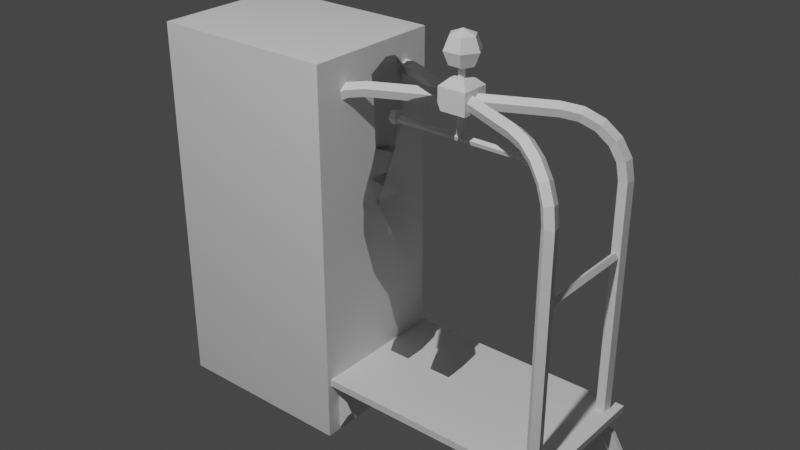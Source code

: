 # Source: SM_Props_01.blend  (saved by Blender 2.83.19; exported with 4.5.12 LTS)
import bpy
from mathutils import Matrix  # noqa: F401  (used for matrix-valued properties, if any)

bpy.ops.wm.read_factory_settings(use_empty=True)
scene = bpy.context.scene
scene.name = 'Scene'

# ---- collections
col_sm_luggagetrolley_01 = bpy.data.collections.new('SM_LuggageTrolley_01'); scene.collection.children.link(col_sm_luggagetrolley_01)

# ---- images (referenced by path relative to the original .blend; pixels are not part of the script)
import os
ASSET_DIR = os.environ.get("B2B_ASSET_DIR", "")  # directory of the original .blend (textures are referenced by path, not embedded)
HERE = os.path.dirname(os.path.abspath(__file__))  # packed textures are extracted next to this script under _unpacked/

def load_image(name, relpath, width, height, colorspace="sRGB"):
    """Load a texture the original file referenced (path relative to the .blend, or extracted next to this script)."""
    p = next((c for c in (os.path.join(HERE, relpath), os.path.join(ASSET_DIR, relpath)) if relpath and os.path.exists(c)), "")
    if p:
        img = bpy.data.images.load(p, check_existing=True)
        img.name = name
    else:  # same state as the original file: an image datablock whose file is absent (Cycles renders it pink)
        img = bpy.data.images.new(name, width, height)
        img.source = "FILE"
        img.filepath = "//" + (relpath or name)
    img.colorspace_settings.name = colorspace
    return img
img_page_63_png = load_image('PAGE_63.png', 'PAGE_63.png', 1024, 1024, 'sRGB')
img_page_58_png = load_image('PAGE_58.png', 'PAGE_58.png', 1024, 1024, 'sRGB')

# ---- materials (node trees are filled in below, after node groups)
mat_page_63_004 = bpy.data.materials.new('page_63.004')
mat_page_63_004.use_transparent_shadow = False
mat_page_63_004.roughness = 0.69
mat_page_58_002 = bpy.data.materials.new('page_58.002')
mat_page_58_002.use_transparent_shadow = False
mat_page_58_002.roughness = 0.69

# ---- material node trees
mat_page_63_004.use_nodes = True; mat_page_63_004.node_tree.nodes.clear()
_N = mat_page_63_004.node_tree.nodes; _L = mat_page_63_004.node_tree.links
n0 = _N.new('ShaderNodeBsdfPrincipled'); n0.name = 'Principled BSDF'; n0.location = (10, 300)
n0.distribution = 'GGX'
n0.subsurface_method = 'BURLEY'
n0.inputs[2].default_value = 0.69
n0.inputs[3].default_value = 1.45
n0.inputs[4].default_value = 0.0
n0.inputs[27].default_value = (0.0, 0.0, 0.0, 1.0)
n0.inputs[28].default_value = 1.0
n1 = _N.new('ShaderNodeOutputMaterial'); n1.name = 'Material Output'; n1.location = (300, 300)
n2 = _N.new('ShaderNodeNormalMap'); n2.name = 'Normal Map'; n2.location = (-300, -300)
n2.label = 'Normal/Map'
n3 = _N.new('ShaderNodeTexImage'); n3.name = 'Image Texture'; n3.location = (-300, 600)
n3.image = img_page_63_png
_L.new(n0.outputs[0], n1.inputs[0])
_L.new(n2.outputs[0], n0.inputs[5])
_L.new(n3.outputs[0], n0.inputs[0])
n1.is_active_output = True
mat_page_58_002.use_nodes = True; mat_page_58_002.node_tree.nodes.clear()
_N = mat_page_58_002.node_tree.nodes; _L = mat_page_58_002.node_tree.links
n0 = _N.new('ShaderNodeBsdfPrincipled'); n0.name = 'Principled BSDF'; n0.location = (10, 300)
n0.distribution = 'GGX'
n0.subsurface_method = 'BURLEY'
n0.inputs[2].default_value = 0.69
n0.inputs[3].default_value = 1.45
n0.inputs[4].default_value = 0.0
n0.inputs[27].default_value = (0.0, 0.0, 0.0, 1.0)
n0.inputs[28].default_value = 1.0
n1 = _N.new('ShaderNodeOutputMaterial'); n1.name = 'Material Output'; n1.location = (300, 300)
n2 = _N.new('ShaderNodeNormalMap'); n2.name = 'Normal Map'; n2.location = (-300, -300)
n2.label = 'Normal/Map'
n3 = _N.new('ShaderNodeTexImage'); n3.name = 'Image Texture'; n3.location = (-300, 600)
n3.image = img_page_58_png
_L.new(n0.outputs[0], n1.inputs[0])
_L.new(n2.outputs[0], n0.inputs[5])
_L.new(n3.outputs[0], n0.inputs[0])
n1.is_active_output = True

# ---- world
world_world = bpy.data.worlds.new('World'); scene.world = world_world
world_world.use_nodes = True; world_world.node_tree.nodes.clear()
_N = world_world.node_tree.nodes; _L = world_world.node_tree.links
n0 = _N.new('ShaderNodeOutputWorld'); n0.name = 'World Output'; n0.location = (300, 300)
n1 = _N.new('ShaderNodeBackground'); n1.name = 'Background'; n1.location = (10, 300)
n1.inputs[0].default_value = (0.05088, 0.05088, 0.05088, 1.0)
_L.new(n1.outputs[0], n0.inputs[0])
n0.is_active_output = True
world_world.color = (0.05088, 0.05088, 0.05088)
world_world.use_sun_shadow = False
world_world.sun_shadow_jitter_overblur = 0.0

# ---- lights
light_light = bpy.data.lights.new('Light', 'POINT')
light_light.transmission_factor = 0.0
light_light.energy = 1000.0
light_light.shadow_soft_size = 0.1
light_light.shadow_maximum_resolution = 0.006
light_light.use_absolute_resolution = True

# ---- meshes
me_mesh = bpy.data.meshes.new('Mesh')
me_mesh.from_pydata([(0.02208, 0.06826, 1.646), (0.02579, -0.01156, 1.6), (0.03866, -0.01547, 1.544), (0.03866, 0.105, 1.58), (0.01938, -0.08273, 1.64), (0.06382, -0.05238, 1.69), (0.05666, -0.02165, 1.609), (0.0256, -0.07191, 1.584), (0.0256, -0.08724, 1.76), (0.04424, 0.04261, 1.62), (0.0753, 0.05801, 1.711), (0.06909, 0.05313, 1.781), (0.06343, -0.04231, 1.76), (0.04974, -0.07847, 1.7), (0.04429, -0.03866, 1.798), (0.03191, -0.0697, 1.687), (0.06767, 0.04477, 1.562), (0.05109, 0.02991, 1.621), (0.1487, -0.08987, 1.104), (0.1434, 0.09879, 1.099), (0.1554, 0.08524, 0.9904), (0.1454, -0.05715, 0.9939), (0.1355, 0.1136, 0.9904), (0.07754, 0.09973, 0.04597), (0.1078, 0.1232, 0.03915), (0.1306, 0.09973, 0.04597), (0.09096, 0.1231, 0.5342), (0.0433, 0.09569, 0.5328), (0.1478, 0.09702, 0.5329), (0.07754, 0.05293, 0.05079), (0.1306, 0.05293, 0.0508), (0.04474, -0.003371, 0.5306), (0.1493, -0.001823, 0.5308), (0.04788, 0.1407, 0.4048), (0.105, 0.1697, 0.4058), (0.164, 0.1407, 0.4106), (0.165, 0.02462, 0.3806), (0.04881, 0.02462, 0.3749), (0.1817, 0.1134, 1.173), (0.2678, 0.06774, 1.191), (0.2271, -0.009294, 1.191), (0.1409, 0.03634, 1.173), (0.2365, -0.02319, 1.441), (0.1085, 0.04457, 1.375), (0.2917, 0.09016, 1.443), (0.1637, 0.1579, 1.377), (0.1641, -0.005344, 1.533), (0.106, 0.04854, 1.514), (0.2199, 0.1097, 1.535), (0.1578, 0.1508, 1.512), (0.03851, 0.1021, 0.5278), (0.09999, 0.1353, 0.5279), (0.1553, 0.1038, 0.528), (0.07768, 0.1305, 0.941), (0.004778, 0.1206, 0.8726), (0.1505, 0.08571, 0.9939), (0.01839, 0.105, 0.7795), (0.09925, 0.1298, 0.7849), (0.1693, 0.105, 0.7903), (0.03851, -0.009412, 0.5267), (0.1553, -0.007632, 0.527), (0.1693, -0.04626, 0.7819), (0.01839, -0.06851, 0.7795), (0.1505, -0.04445, 0.9939), (0.004778, -0.07486, 0.8719), (0.1441, 0.1042, 1.1), (0.1441, -0.08445, 1.1), (0.06321, -0.09073, 1.411), (0.1806, -0.03055, 1.413), (0.1913, 0.1557, 1.397), (0.1675, -0.008986, 1.529), (0.1782, 0.1438, 1.528), (0.1263, -0.1256, 0.7847), (0.1744, -0.0859, 0.9663), (0.1507, -0.05105, 0.9666), (0.2107, -0.009915, 0.9385), (0.1679, -0.09783, 0.7618), (0.2345, -0.04476, 0.9381), (0.1866, -0.004811, 0.9389), (0.229, -0.02858, 0.9413), (0.1948, -0.08082, 0.9668), (0.1524, -0.05705, 0.9644), (0.2216, -0.03328, 1.12), (0.1503, 0.0184, 1.112), (0.2653, 0.02126, 1.084), (0.194, 0.07293, 1.075), (0.2266, -0.01108, 1.199), (0.1409, 0.05109, 1.19), (0.2776, 0.05505, 1.173), (0.1919, 0.1172, 1.163), (0.1018, -0.1084, 0.02991), (0.0645, 0.1345, 0.09884), (0.05164, 0.1408, -0.003525), (0.0954, -0.1143, -0.01521), (0.1661, -0.1085, 0.02991), (0.1726, -0.1143, -0.01521), (0.1417, 0.1345, 0.09884), (0.1545, 0.1408, -0.003525), (-0.02208, 0.06826, 1.646), (-0.02579, -0.01156, 1.6), (-0.03866, -0.01547, 1.544), (-0.03866, 0.105, 1.58), (-0.01938, -0.08273, 1.64), (-0.06382, -0.05238, 1.69), (-0.05666, -0.02165, 1.609), (-0.0256, -0.07191, 1.584), (0.0, -0.0956, 1.684), (-0.0256, -0.08724, 1.76), (-0.04424, 0.04261, 1.62), (0.0, 0.08764, 1.641), (0.0, 0.05019, 1.599), (0.0, -0.0801, 1.582), (0.0, -0.1141, 1.647), (0.0, 0.1108, 1.73), (0.0, 0.06652, 1.799), (0.0, -0.09969, 1.636), (-0.0753, 0.05801, 1.711), (-0.06909, 0.05313, 1.781), (-0.06343, -0.04231, 1.76), (-0.04974, -0.07847, 1.7), (-0.04429, -0.03866, 1.798), (0.0, -0.08711, 1.76), (0.0, -0.0374, 1.802), (0.0, -0.01547, 1.544), (0.0, 0.105, 1.58), (0.0, 0.08669, 1.654), (0.0, -0.02734, 1.588), (-0.03191, -0.0697, 1.687), (-0.06767, 0.04477, 1.562), (-0.05109, 0.02991, 1.621), (0.0, 0.04477, 1.562), (0.0, 0.02968, 1.621), (0.0, -0.106, 1.104), (0.0, 0.1204, 1.104), (0.0, 0.1198, 0.8631), (0.0, -0.08537, 0.8678), (0.0, 0.1144, 0.8624), (-0.1487, -0.08987, 1.104), (-0.1434, 0.09879, 1.099), (-0.1554, 0.08524, 0.9904), (-0.1454, -0.05715, 0.9939), (-0.1355, 0.1136, 0.9904), (-0.07754, 0.09973, 0.04597), (-0.1078, 0.1232, 0.03915), (-0.1306, 0.09973, 0.04597), (-0.09096, 0.1231, 0.5342), (-0.0433, 0.09569, 0.5328), (-0.1478, 0.09702, 0.5329), (-0.07754, 0.05293, 0.05079), (-0.1306, 0.05293, 0.0508), (-0.04474, -0.003371, 0.5306), (-0.1493, -0.001823, 0.5308), (-0.04788, 0.1407, 0.4048), (-0.105, 0.1697, 0.4058), (-0.164, 0.1407, 0.4106), (-0.165, 0.02462, 0.3806), (-0.04881, 0.02462, 0.3749), (-0.1817, 0.1134, 1.173), (-0.2678, 0.06774, 1.191), (-0.2271, -0.009294, 1.191), (-0.1409, 0.03634, 1.173), (-0.2365, -0.02319, 1.441), (-0.1085, 0.04457, 1.375), (-0.2917, 0.09016, 1.443), (-0.1637, 0.1579, 1.377), (-0.1641, -0.005344, 1.533), (-0.106, 0.04854, 1.514), (-0.2199, 0.1097, 1.535), (-0.1578, 0.1508, 1.512), (-0.03851, 0.1021, 0.5278), (-0.09999, 0.1353, 0.5279), (-0.1553, 0.1038, 0.528), (-0.07768, 0.1305, 0.941), (-0.004778, 0.1206, 0.8726), (-0.1505, 0.08571, 0.9939), (-0.01839, 0.105, 0.7795), (-0.09925, 0.1298, 0.7849), (-0.1693, 0.105, 0.7903), (-0.03851, -0.009412, 0.5267), (-0.1553, -0.007632, 0.527), (-0.1693, -0.04626, 0.7819), (-0.01839, -0.06851, 0.7795), (-0.1505, -0.04445, 0.9939), (-0.004778, -0.07486, 0.8719), (0.0, 0.1258, 1.1), (-0.1441, 0.1042, 1.1), (-0.1441, -0.08445, 1.1), (0.0, -0.1006, 1.1), (-0.06321, -0.09073, 1.411), (-0.1806, -0.03055, 1.413), (0.0, 0.1773, 1.451), (0.0, -0.09073, 1.411), (-0.1913, 0.1557, 1.397), (0.0, -0.02052, 1.558), (-0.1675, -0.008986, 1.529), (-0.1782, 0.1438, 1.528), (0.0, 0.08996, 1.594), (-0.1263, -0.1256, 0.7847), (-0.1744, -0.0859, 0.9663), (-0.1507, -0.05105, 0.9666), (-0.2107, -0.009915, 0.9385), (-0.1679, -0.09783, 0.7618), (-0.2345, -0.04476, 0.9381), (-0.1866, -0.004811, 0.9389), (-0.229, -0.02858, 0.9413), (-0.1948, -0.08082, 0.9668), (-0.1524, -0.05705, 0.9644), (-0.2216, -0.03328, 1.12), (-0.1503, 0.0184, 1.112), (-0.2653, 0.02126, 1.084), (-0.194, 0.07293, 1.075), (-0.2266, -0.01108, 1.199), (-0.1409, 0.05109, 1.19), (-0.2776, 0.05505, 1.173), (-0.1919, 0.1172, 1.163), (-0.1018, -0.1084, 0.02991), (-0.0645, 0.1345, 0.09884), (-0.05164, 0.1408, -0.003525), (-0.0954, -0.1143, -0.01521), (-0.1661, -0.1085, 0.02991), (-0.1726, -0.1143, -0.01521), (-0.1417, 0.1345, 0.09884), (-0.1545, 0.1408, -0.003525)], [], [(16, 17, 1, 2), (4, 7, 6, 5), (106, 4, 15), (121, 106, 8), (9, 110, 109), (111, 110, 9, 7), (9, 10, 6), (106, 112, 4), (11, 12, 5, 10), (13, 8, 106), (8, 13, 12), (109, 10, 9), (113, 10, 109), (11, 10, 113), (114, 11, 113), (14, 11, 114), (5, 12, 13), (14, 12, 11), (8, 12, 14), (115, 4, 112), (5, 13, 15), (10, 5, 6), (111, 7, 4, 115), (6, 7, 9), (8, 14, 122, 121), (14, 114, 122), (3, 124, 125, 0), (1, 126, 123, 2), (16, 130, 124, 3), (17, 131, 126, 1), (13, 106, 15), (4, 5, 15), (0, 125, 131, 17), (2, 123, 130, 16), (3, 0, 17, 16), (18, 19, 133, 132), (134, 20, 21, 135), (22, 20, 134, 136), (19, 20, 22), (18, 21, 20, 19), (18, 132, 135, 21), (22, 136, 133, 19), (23, 24, 25), (26, 27, 28), (29, 23, 25, 30), (28, 27, 31, 32), (24, 23, 33, 34), (25, 24, 34, 35), (27, 26, 34, 33), (26, 28, 35, 34), (30, 25, 35, 36), (23, 29, 37, 33), (29, 30, 36, 37), (36, 35, 28, 32), (33, 37, 31, 27), (37, 36, 32, 31), (38, 39, 40, 41), (41, 40, 42, 43), (40, 39, 44, 42), (39, 38, 45, 44), (38, 41, 43, 45), (43, 42, 46, 47), (42, 44, 48, 46), (44, 45, 49, 48), (45, 43, 47, 49), (46, 48, 49, 47), (50, 51, 52), (53, 54, 55), (51, 50, 56, 57), (52, 51, 57, 58), (53, 57, 56, 54), (53, 55, 58, 57), (59, 50, 52, 60), (60, 52, 58, 61), (50, 59, 62, 56), (59, 60, 61, 62), (61, 58, 55, 63), (56, 62, 64, 54), (62, 61, 63, 64), (55, 54, 64, 63), (184, 65, 66, 187), (67, 66, 68), (187, 66, 67), (65, 184, 190), (187, 67, 191), (69, 65, 190), (66, 65, 69), (66, 69, 68), (193, 67, 70), (68, 70, 67), (69, 190, 71), (193, 70, 71, 196), (193, 191, 67), (196, 71, 190), (68, 69, 70), (71, 70, 69), (72, 73, 74), (72, 74, 75, 76), (74, 73, 77, 75), (73, 72, 76, 77), (75, 77, 76), (78, 79, 80, 81), (81, 80, 82, 83), (80, 79, 84, 82), (79, 78, 85, 84), (78, 81, 83, 85), (83, 82, 86, 87), (82, 84, 88, 86), (84, 85, 89, 88), (85, 83, 87, 89), (86, 88, 89, 87), (90, 91, 92, 93), (94, 90, 93, 95), (96, 91, 90, 94), (97, 92, 91, 96), (95, 93, 92, 97), (97, 96, 94, 95), (128, 100, 99, 129), (102, 103, 104, 105), (106, 127, 102), (121, 107, 106), (108, 109, 110), (111, 105, 108, 110), (108, 104, 116), (106, 102, 112), (117, 116, 103, 118), (119, 106, 107), (107, 118, 119), (109, 108, 116), (113, 109, 116), (117, 113, 116), (114, 113, 117), (120, 114, 117), (103, 119, 118), (120, 117, 118), (107, 120, 118), (115, 112, 102), (103, 127, 119), (116, 104, 103), (111, 115, 102, 105), (104, 108, 105), (107, 121, 122, 120), (120, 122, 114), (101, 98, 125, 124), (99, 100, 123, 126), (128, 101, 124, 130), (129, 99, 126, 131), (119, 127, 106), (102, 127, 103), (98, 129, 131, 125), (100, 128, 130, 123), (101, 128, 129, 98), (137, 132, 133, 138), (134, 135, 140, 139), (141, 136, 134, 139), (138, 141, 139), (137, 138, 139, 140), (137, 140, 135, 132), (141, 138, 133, 136), (142, 144, 143), (145, 147, 146), (148, 149, 144, 142), (147, 151, 150, 146), (143, 153, 152, 142), (144, 154, 153, 143), (146, 152, 153, 145), (145, 153, 154, 147), (149, 155, 154, 144), (142, 152, 156, 148), (148, 156, 155, 149), (155, 151, 147, 154), (152, 146, 150, 156), (156, 150, 151, 155), (157, 160, 159, 158), (160, 162, 161, 159), (159, 161, 163, 158), (158, 163, 164, 157), (157, 164, 162, 160), (162, 166, 165, 161), (161, 165, 167, 163), (163, 167, 168, 164), (164, 168, 166, 162), (165, 166, 168, 167), (169, 171, 170), (172, 174, 173), (170, 176, 175, 169), (171, 177, 176, 170), (172, 173, 175, 176), (172, 176, 177, 174), (178, 179, 171, 169), (179, 180, 177, 171), (169, 175, 181, 178), (178, 181, 180, 179), (180, 182, 174, 177), (175, 173, 183, 181), (181, 183, 182, 180), (174, 182, 183, 173), (184, 187, 186, 185), (188, 189, 186), (187, 188, 186), (185, 190, 184), (187, 191, 188), (192, 190, 185), (186, 192, 185), (186, 189, 192), (193, 194, 188), (189, 188, 194), (192, 195, 190), (193, 196, 195, 194), (193, 188, 191), (196, 190, 195), (189, 194, 192), (195, 192, 194), (197, 199, 198), (197, 201, 200, 199), (199, 200, 202, 198), (198, 202, 201, 197), (200, 201, 202), (203, 206, 205, 204), (206, 208, 207, 205), (205, 207, 209, 204), (204, 209, 210, 203), (203, 210, 208, 206), (208, 212, 211, 207), (207, 211, 213, 209), (209, 213, 214, 210), (210, 214, 212, 208), (211, 212, 214, 213), (215, 218, 217, 216), (219, 220, 218, 215), (221, 219, 215, 216), (222, 221, 216, 217), (220, 222, 217, 218), (222, 220, 219, 221)])
me_mesh.polygons.foreach_set('use_smooth', [True] * 234)
me_mesh.polygons.foreach_set('material_index', [0, 1, 1, 1, 1, 1, 1, 1, 1, 1, 1, 1, 1, 1, 1, 1, 1, 1, 1, 1, 1, 1, 1, 1, 1, 1, 0, 0, 0, 0, 1, 1, 0, 0, 0, 0, 0, 0, 0, 0, 0, 0, 0, 0, 0, 0, 0, 0, 0, 0, 0, 0, 0, 0, 0, 0, 0, 0, 0, 0, 0, 0, 0, 0, 0, 0, 0, 0, 0, 0, 0, 0, 0, 0, 0, 0, 0, 0, 0, 0, 0, 0, 0, 0, 0, 0, 0, 0, 0, 0, 0, 0, 0, 0, 0, 0, 1, 1, 1, 1, 1, 0, 0, 0, 0, 0, 0, 0, 0, 0, 0, 0, 0, 0, 0, 0, 0, 0, 1, 1, 1, 1, 1, 1, 1, 1, 1, 1, 1, 1, 1, 1, 1, 1, 1, 1, 1, 1, 1, 1, 1, 1, 1, 0, 0, 0, 0, 1, 1, 0, 0, 0, 0, 0, 0, 0, 0, 0, 0, 0, 0, 0, 0, 0, 0, 0, 0, 0, 0, 0, 0, 0, 0, 0, 0, 0, 0, 0, 0, 0, 0, 0, 0, 0, 0, 0, 0, 0, 0, 0, 0, 0, 0, 0, 0, 0, 0, 0, 0, 0, 0, 0, 0, 0, 0, 0, 0, 0, 0, 0, 0, 0, 0, 1, 1, 1, 1, 1, 0, 0, 0, 0, 0, 0, 0, 0, 0, 0, 0, 0, 0, 0, 0, 0])
_uv = me_mesh.uv_layers.new(name='UVMap')
_uv.uv.foreach_set('vector', [0.9609, 0.9609, 0.9883, 0.9902, 0.9824, 0.998, 0.9551, 0.9785, 0.9801, 0.5897, 0.9597, 0.5048, 0.9106, 0.5393, 0.9292, 0.6345, 0.9997, 0.6293, 0.9801, 0.5897, 0.9645, 0.6319, 0.9992, 0.6968, 0.9997, 0.6293, 0.9841, 0.6962, 0.8132, 0.525, 0.753, 0.5023, 0.7541, 0.5764, 0.9992, 0.501, 0.753, 0.5023, 0.8132, 0.525, 0.9597, 0.5048, 0.8132, 0.525, 0.7986, 0.6294, 0.9106, 0.5393, 0.9997, 0.6293, 0.9998, 0.6021, 0.9801, 0.5897, 0.8177, 0.7181, 0.9408, 0.6961, 0.9292, 0.6345, 0.7986, 0.6294, 0.9571, 0.6437, 0.9841, 0.6962, 0.9997, 0.6293, 0.9841, 0.6962, 0.9571, 0.6437, 0.9408, 0.6961, 0.7541, 0.5764, 0.7986, 0.6294, 0.8132, 0.525, 0.7572, 0.6733, 0.7986, 0.6294, 0.7541, 0.5764, 0.8177, 0.7181, 0.7986, 0.6294, 0.7572, 0.6733, 0.7552, 0.7393, 0.8177, 0.7181, 0.7572, 0.6733, 0.9092, 0.7252, 0.8788, 0.749, 0.9992, 0.7478, 0.9292, 0.6345, 0.9408, 0.6961, 0.9571, 0.6437, 0.9092, 0.7252, 0.9408, 0.6961, 0.8177, 0.7181, 0.9841, 0.6962, 0.9408, 0.6961, 0.9092, 0.7252, 0.9998, 0.5885, 0.9801, 0.5897, 0.9998, 0.6021, 0.9292, 0.6345, 0.9571, 0.6437, 0.9645, 0.6319, 0.7986, 0.6294, 0.9292, 0.6345, 0.9106, 0.5393, 0.9992, 0.501, 0.9597, 0.5048, 0.9801, 0.5897, 0.9998, 0.5885, 0.9106, 0.5393, 0.9597, 0.5048, 0.8132, 0.525, 0.9841, 0.6962, 0.9092, 0.7252, 0.9992, 0.7265, 0.9992, 0.6968, 0.9092, 0.7252, 0.9992, 0.7478, 0.9992, 0.7265, 0.9434, 0.9668, 0.9551, 0.9531, 0.9922, 0.9902, 0.9863, 0.998, 0.998, 0.998, 0.9863, 0.998, 0.9883, 0.9805, 0.998, 0.9785, 0.998, 0.9902, 0.9863, 0.9902, 0.9863, 0.998, 0.998, 0.998, 0.998, 0.9902, 0.9863, 0.9902, 0.9863, 0.9824, 0.998, 0.9824, 0.9571, 0.6437, 0.9997, 0.6293, 0.9645, 0.6319, 0.9801, 0.5897, 0.9292, 0.6345, 0.9645, 0.6319, 0.998, 0.998, 0.9863, 0.998, 0.9863, 0.9902, 0.998, 0.9902, 0.998, 0.9824, 0.9863, 0.9824, 0.9863, 0.9902, 0.998, 0.9902, 0.9668, 0.9434, 0.9941, 0.9824, 0.9883, 0.9902, 0.9609, 0.9609, 0.752, 0.8691, 0.752, 0.752, 0.8535, 0.752, 0.8652, 0.9238, 0.8652, 0.8652, 0.752, 0.8809, 0.752, 0.752, 0.8652, 0.7559, 0.752, 0.752, 0.752, 0.8809, 0.8652, 0.8652, 0.8496, 0.752, 0.8848, 0.8926, 0.8809, 0.752, 0.8223, 0.8145, 0.752, 0.8887, 0.752, 0.752, 0.8809, 0.752, 0.8848, 0.8926, 0.752, 0.8848, 0.8691, 0.8848, 0.8652, 0.752, 0.752, 0.752, 0.752, 0.752, 0.8652, 0.752, 0.8691, 0.8848, 0.752, 0.8887, 0.8848, 0.8926, 0.8223, 0.8613, 0.752, 0.8926, 0.8223, 0.8613, 0.8848, 0.8926, 0.752, 0.8926, 0.8848, 0.752, 0.8848, 0.8926, 0.752, 0.8926, 0.752, 0.752, 0.752, 0.8926, 0.8848, 0.8926, 0.8848, 0.752, 0.752, 0.752, 0.8145, 0.752, 0.8848, 0.752, 0.8848, 0.8965, 0.8145, 0.8965, 0.752, 0.752, 0.8145, 0.752, 0.8145, 0.8965, 0.752, 0.8965, 0.8848, 0.752, 0.8145, 0.752, 0.8145, 0.8965, 0.8848, 0.8965, 0.8145, 0.752, 0.752, 0.752, 0.752, 0.8965, 0.8145, 0.8965, 0.8535, 0.752, 0.752, 0.752, 0.752, 0.8965, 0.8535, 0.8965, 0.752, 0.752, 0.8535, 0.752, 0.8535, 0.8965, 0.752, 0.8965, 0.752, 0.752, 0.8691, 0.752, 0.8691, 0.8926, 0.752, 0.8926, 0.8535, 0.8965, 0.752, 0.8965, 0.752, 0.752, 0.8535, 0.752, 0.752, 0.8965, 0.8535, 0.8965, 0.8535, 0.752, 0.752, 0.752, 0.752, 0.8926, 0.8691, 0.8926, 0.8691, 0.752, 0.752, 0.752, 0.752, 0.877, 0.752, 0.752, 0.8848, 0.752, 0.8809, 0.877, 0.8652, 0.752, 0.752, 0.752, 0.752, 0.8691, 0.8652, 0.8691, 0.873, 0.752, 0.752, 0.752, 0.752, 0.8691, 0.873, 0.8691, 0.752, 0.752, 0.8652, 0.752, 0.8652, 0.8691, 0.752, 0.8691, 0.752, 0.752, 0.873, 0.752, 0.873, 0.8691, 0.752, 0.8691, 0.8652, 0.8691, 0.752, 0.8691, 0.752, 0.752, 0.8652, 0.752, 0.873, 0.8691, 0.752, 0.8691, 0.752, 0.752, 0.873, 0.752, 0.752, 0.8691, 0.8652, 0.8691, 0.8652, 0.752, 0.752, 0.752, 0.752, 0.8691, 0.873, 0.8691, 0.873, 0.752, 0.752, 0.752, 0.8848, 0.752, 0.752, 0.752, 0.752, 0.877, 0.8809, 0.877, 0.8809, 0.8809, 0.8145, 0.8496, 0.752, 0.8809, 0.8145, 0.8496, 0.8809, 0.8809, 0.752, 0.8809, 0.8262, 0.752, 0.8926, 0.752, 0.8926, 0.8887, 0.8262, 0.8887, 0.752, 0.752, 0.8262, 0.752, 0.8262, 0.8887, 0.752, 0.8887, 0.8262, 0.752, 0.8262, 0.8887, 0.8926, 0.8887, 0.8926, 0.752, 0.8262, 0.752, 0.752, 0.752, 0.752, 0.8887, 0.8262, 0.8887, 0.8809, 0.752, 0.8809, 0.8809, 0.752, 0.8809, 0.752, 0.752, 0.752, 0.752, 0.8691, 0.752, 0.8691, 0.8887, 0.752, 0.8887, 0.8691, 0.752, 0.752, 0.752, 0.752, 0.8887, 0.8691, 0.8887, 0.752, 0.752, 0.877, 0.752, 0.877, 0.8848, 0.752, 0.8848, 0.752, 0.8887, 0.8691, 0.8887, 0.8691, 0.752, 0.752, 0.752, 0.8691, 0.8887, 0.752, 0.8887, 0.752, 0.752, 0.8691, 0.752, 0.752, 0.8848, 0.877, 0.8848, 0.877, 0.752, 0.752, 0.752, 0.752, 0.8809, 0.8809, 0.8809, 0.8809, 0.752, 0.752, 0.752, 0.8418, 0.752, 0.752, 0.752, 0.752, 0.8848, 0.8457, 0.8848, 0.9512, 0.9395, 0.9004, 0.7637, 0.877, 0.9434, 0.998, 0.7637, 0.9004, 0.7637, 0.9512, 0.9395, 0.834, 0.752, 0.752, 0.752, 0.752, 0.9199, 0.998, 0.7637, 0.9512, 0.9395, 0.998, 0.9434, 0.8457, 0.916, 0.834, 0.752, 0.752, 0.9199, 0.8613, 0.752, 0.752, 0.752, 0.752, 0.9043, 0.8613, 0.752, 0.752, 0.9043, 0.877, 0.8965, 0.998, 0.998, 0.9512, 0.9395, 0.8301, 0.998, 0.877, 0.9434, 0.8301, 0.998, 0.9512, 0.9395, 0.8457, 0.916, 0.752, 0.9199, 0.8535, 0.9824, 0.998, 0.9668, 0.9473, 0.9355, 0.9395, 0.9316, 0.9551, 0.9824, 0.998, 0.998, 0.998, 0.9434, 0.9512, 0.9395, 0.752, 0.998, 0.8535, 0.9824, 0.752, 0.9199, 0.877, 0.8965, 0.752, 0.9043, 0.873, 0.8418, 0.752, 0.8418, 0.873, 0.8418, 0.752, 0.9043, 0.8535, 0.502, 0.8457, 0.5488, 0.7598, 0.502, 0.8535, 0.502, 0.7598, 0.502, 0.7676, 0.5293, 0.8613, 0.541, 0.7598, 0.502, 0.8457, 0.5488, 0.8145, 0.5176, 0.7676, 0.5293, 0.8457, 0.5488, 0.8535, 0.502, 0.8613, 0.541, 0.8145, 0.5176, 0.7676, 0.5293, 0.8145, 0.5176, 0.8613, 0.541, 0.8887, 0.752, 0.8848, 0.8848, 0.752, 0.8848, 0.752, 0.752, 0.752, 0.752, 0.8691, 0.752, 0.873, 0.8574, 0.752, 0.8574, 0.752, 0.752, 0.873, 0.752, 0.873, 0.8535, 0.752, 0.8574, 0.8691, 0.752, 0.752, 0.752, 0.752, 0.8574, 0.873, 0.8574, 0.873, 0.752, 0.752, 0.752, 0.752, 0.8574, 0.873, 0.8535, 0.752, 0.8574, 0.873, 0.8574, 0.8691, 0.752, 0.752, 0.752, 0.752, 0.8574, 0.873, 0.8535, 0.873, 0.752, 0.752, 0.752, 0.873, 0.8574, 0.752, 0.8574, 0.752, 0.752, 0.8691, 0.752, 0.873, 0.8535, 0.752, 0.8574, 0.752, 0.752, 0.873, 0.752, 0.752, 0.8848, 0.8848, 0.8887, 0.8887, 0.752, 0.752, 0.752, 0.8965, 0.8496, 0.752, 0.8535, 0.752, 0.752, 0.8926, 0.752, 0.9043, 0.9941, 0.9277, 0.9512, 0.8301, 0.8926, 0.8066, 0.9629, 0.8105, 0.9629, 0.8262, 0.8887, 0.9277, 0.9512, 0.9043, 0.9941, 0.752, 0.8301, 0.8223, 0.834, 0.8066, 0.752, 0.752, 0.752, 0.752, 0.752, 0.8066, 0.752, 0.8223, 0.834, 0.752, 0.8301, 0.752, 0.752, 0.752, 0.8535, 0.8965, 0.8496, 0.8926, 0.752, 0.9609, 0.9609, 0.9551, 0.9785, 0.9824, 0.998, 0.9883, 0.9902, 0.9801, 0.5897, 0.9292, 0.6345, 0.9106, 0.5393, 0.9597, 0.5048, 0.9997, 0.6293, 0.9645, 0.6319, 0.9801, 0.5897, 0.9992, 0.6968, 0.9841, 0.6962, 0.9997, 0.6293, 0.8132, 0.525, 0.7541, 0.5764, 0.753, 0.5023, 0.9992, 0.501, 0.9597, 0.5048, 0.8132, 0.525, 0.753, 0.5023, 0.8132, 0.525, 0.9106, 0.5393, 0.7986, 0.6294, 0.9997, 0.6293, 0.9801, 0.5897, 0.9998, 0.6021, 0.8177, 0.7181, 0.7986, 0.6294, 0.9292, 0.6345, 0.9408, 0.6961, 0.9571, 0.6437, 0.9997, 0.6293, 0.9841, 0.6962, 0.9841, 0.6962, 0.9408, 0.6961, 0.9571, 0.6437, 0.7541, 0.5764, 0.8132, 0.525, 0.7986, 0.6294, 0.7572, 0.6733, 0.7541, 0.5764, 0.7986, 0.6294, 0.8177, 0.7181, 0.7572, 0.6733, 0.7986, 0.6294, 0.7552, 0.7393, 0.7572, 0.6733, 0.8177, 0.7181, 0.9092, 0.7252, 0.9992, 0.7478, 0.8788, 0.749, 0.9292, 0.6345, 0.9571, 0.6437, 0.9408, 0.6961, 0.9092, 0.7252, 0.8177, 0.7181, 0.9408, 0.6961, 0.9841, 0.6962, 0.9092, 0.7252, 0.9408, 0.6961, 0.9998, 0.5885, 0.9998, 0.6021, 0.9801, 0.5897, 0.9292, 0.6345, 0.9645, 0.6319, 0.9571, 0.6437, 0.7986, 0.6294, 0.9106, 0.5393, 0.9292, 0.6345, 0.9992, 0.501, 0.9998, 0.5885, 0.9801, 0.5897, 0.9597, 0.5048, 0.9106, 0.5393, 0.8132, 0.525, 0.9597, 0.5048, 0.9841, 0.6962, 0.9992, 0.6968, 0.9992, 0.7265, 0.9092, 0.7252, 0.9092, 0.7252, 0.9992, 0.7265, 0.9992, 0.7478, 0.9434, 0.9668, 0.9863, 0.998, 0.9922, 0.9902, 0.9551, 0.9531, 0.998, 0.998, 0.998, 0.9785, 0.9883, 0.9805, 0.9863, 0.998, 0.998, 0.9902, 0.998, 0.998, 0.9863, 0.998, 0.9863, 0.9902, 0.998, 0.9902, 0.998, 0.9824, 0.9863, 0.9824, 0.9863, 0.9902, 0.9571, 0.6437, 0.9645, 0.6319, 0.9997, 0.6293, 0.9801, 0.5897, 0.9645, 0.6319, 0.9292, 0.6345, 0.998, 0.998, 0.998, 0.9902, 0.9863, 0.9902, 0.9863, 0.998, 0.998, 0.9824, 0.998, 0.9902, 0.9863, 0.9902, 0.9863, 0.9824, 0.9668, 0.9434, 0.9609, 0.9609, 0.9883, 0.9902, 0.9941, 0.9824, 0.752, 0.8691, 0.8652, 0.9238, 0.8535, 0.752, 0.752, 0.752, 0.8652, 0.8652, 0.8652, 0.7559, 0.752, 0.752, 0.752, 0.8809, 0.752, 0.752, 0.8496, 0.752, 0.8652, 0.8652, 0.752, 0.8809, 0.8848, 0.8926, 0.8223, 0.8145, 0.8809, 0.752, 0.752, 0.8887, 0.8848, 0.8926, 0.8809, 0.752, 0.752, 0.752, 0.752, 0.8848, 0.752, 0.752, 0.8652, 0.752, 0.8691, 0.8848, 0.752, 0.752, 0.752, 0.8887, 0.8691, 0.8848, 0.8652, 0.752, 0.8848, 0.8926, 0.752, 0.8926, 0.8223, 0.8613, 0.8223, 0.8613, 0.752, 0.8926, 0.8848, 0.8926, 0.8848, 0.752, 0.752, 0.752, 0.752, 0.8926, 0.8848, 0.8926, 0.752, 0.8926, 0.752, 0.752, 0.8848, 0.752, 0.8848, 0.8926, 0.8145, 0.752, 0.8145, 0.8965, 0.8848, 0.8965, 0.8848, 0.752, 0.752, 0.752, 0.752, 0.8965, 0.8145, 0.8965, 0.8145, 0.752, 0.8848, 0.752, 0.8848, 0.8965, 0.8145, 0.8965, 0.8145, 0.752, 0.8145, 0.752, 0.8145, 0.8965, 0.752, 0.8965, 0.752, 0.752, 0.8535, 0.752, 0.8535, 0.8965, 0.752, 0.8965, 0.752, 0.752, 0.752, 0.752, 0.752, 0.8965, 0.8535, 0.8965, 0.8535, 0.752, 0.752, 0.752, 0.752, 0.8926, 0.8691, 0.8926, 0.8691, 0.752, 0.8535, 0.8965, 0.8535, 0.752, 0.752, 0.752, 0.752, 0.8965, 0.752, 0.8965, 0.752, 0.752, 0.8535, 0.752, 0.8535, 0.8965, 0.752, 0.8926, 0.752, 0.752, 0.8691, 0.752, 0.8691, 0.8926, 0.752, 0.877, 0.8809, 0.877, 0.8848, 0.752, 0.752, 0.752, 0.8652, 0.752, 0.8652, 0.8691, 0.752, 0.8691, 0.752, 0.752, 0.873, 0.752, 0.873, 0.8691, 0.752, 0.8691, 0.752, 0.752, 0.752, 0.752, 0.752, 0.8691, 0.8652, 0.8691, 0.8652, 0.752, 0.752, 0.752, 0.752, 0.8691, 0.873, 0.8691, 0.873, 0.752, 0.8652, 0.8691, 0.8652, 0.752, 0.752, 0.752, 0.752, 0.8691, 0.873, 0.8691, 0.873, 0.752, 0.752, 0.752, 0.752, 0.8691, 0.752, 0.8691, 0.752, 0.752, 0.8652, 0.752, 0.8652, 0.8691, 0.752, 0.8691, 0.752, 0.752, 0.873, 0.752, 0.873, 0.8691, 0.8848, 0.752, 0.8809, 0.877, 0.752, 0.877, 0.752, 0.752, 0.8809, 0.8809, 0.752, 0.8809, 0.8145, 0.8496, 0.8145, 0.8496, 0.752, 0.8809, 0.8809, 0.8809, 0.8262, 0.752, 0.8262, 0.8887, 0.8926, 0.8887, 0.8926, 0.752, 0.752, 0.752, 0.752, 0.8887, 0.8262, 0.8887, 0.8262, 0.752, 0.8262, 0.752, 0.8926, 0.752, 0.8926, 0.8887, 0.8262, 0.8887, 0.8262, 0.752, 0.8262, 0.8887, 0.752, 0.8887, 0.752, 0.752, 0.8809, 0.752, 0.752, 0.752, 0.752, 0.8809, 0.8809, 0.8809, 0.752, 0.752, 0.752, 0.8887, 0.8691, 0.8887, 0.8691, 0.752, 0.8691, 0.752, 0.8691, 0.8887, 0.752, 0.8887, 0.752, 0.752, 0.752, 0.752, 0.752, 0.8848, 0.877, 0.8848, 0.877, 0.752, 0.752, 0.8887, 0.752, 0.752, 0.8691, 0.752, 0.8691, 0.8887, 0.8691, 0.8887, 0.8691, 0.752, 0.752, 0.752, 0.752, 0.8887, 0.752, 0.8848, 0.752, 0.752, 0.877, 0.752, 0.877, 0.8848, 0.752, 0.8809, 0.752, 0.752, 0.8809, 0.752, 0.8809, 0.8809, 0.8418, 0.752, 0.8457, 0.8848, 0.752, 0.8848, 0.752, 0.752, 0.9512, 0.9395, 0.877, 0.9434, 0.9004, 0.7637, 0.998, 0.7637, 0.9512, 0.9395, 0.9004, 0.7637, 0.834, 0.752, 0.752, 0.9199, 0.752, 0.752, 0.998, 0.7637, 0.998, 0.9434, 0.9512, 0.9395, 0.8457, 0.916, 0.752, 0.9199, 0.834, 0.752, 0.8613, 0.752, 0.752, 0.9043, 0.752, 0.752, 0.8613, 0.752, 0.877, 0.8965, 0.752, 0.9043, 0.998, 0.998, 0.8301, 0.998, 0.9512, 0.9395, 0.877, 0.9434, 0.9512, 0.9395, 0.8301, 0.998, 0.8457, 0.916, 0.8535, 0.9824, 0.752, 0.9199, 0.998, 0.9668, 0.9551, 0.9824, 0.9395, 0.9316, 0.9473, 0.9355, 0.998, 0.998, 0.9512, 0.9395, 0.998, 0.9434, 0.752, 0.998, 0.752, 0.9199, 0.8535, 0.9824, 0.877, 0.8965, 0.873, 0.8418, 0.752, 0.9043, 0.752, 0.8418, 0.752, 0.9043, 0.873, 0.8418, 0.8535, 0.502, 0.7598, 0.502, 0.8457, 0.5488, 0.8535, 0.502, 0.8613, 0.541, 0.7676, 0.5293, 0.7598, 0.502, 0.7598, 0.502, 0.7676, 0.5293, 0.8145, 0.5176, 0.8457, 0.5488, 0.8457, 0.5488, 0.8145, 0.5176, 0.8613, 0.541, 0.8535, 0.502, 0.7676, 0.5293, 0.8613, 0.541, 0.8145, 0.5176, 0.8887, 0.752, 0.752, 0.752, 0.752, 0.8848, 0.8848, 0.8848, 0.752, 0.752, 0.752, 0.8574, 0.873, 0.8574, 0.8691, 0.752, 0.752, 0.752, 0.752, 0.8574, 0.873, 0.8535, 0.873, 0.752, 0.8691, 0.752, 0.873, 0.8574, 0.752, 0.8574, 0.752, 0.752, 0.873, 0.752, 0.873, 0.8535, 0.752, 0.8574, 0.752, 0.752, 0.752, 0.8574, 0.752, 0.752, 0.8691, 0.752, 0.873, 0.8574, 0.752, 0.8574, 0.752, 0.752, 0.873, 0.752, 0.873, 0.8535, 0.873, 0.8574, 0.8691, 0.752, 0.752, 0.752, 0.752, 0.8574, 0.873, 0.8535, 0.873, 0.752, 0.752, 0.752, 0.752, 0.8574, 0.752, 0.8848, 0.752, 0.752, 0.8887, 0.752, 0.8848, 0.8887, 0.8965, 0.8496, 0.8926, 0.752, 0.752, 0.752, 0.752, 0.8535, 0.9043, 0.9941, 0.8066, 0.9629, 0.8301, 0.8926, 0.9277, 0.9512, 0.8105, 0.9629, 0.9043, 0.9941, 0.9277, 0.9512, 0.8262, 0.8887, 0.752, 0.8301, 0.752, 0.752, 0.8066, 0.752, 0.8223, 0.834, 0.752, 0.752, 0.752, 0.8301, 0.8223, 0.834, 0.8066, 0.752, 0.752, 0.752, 0.8926, 0.752, 0.8965, 0.8496, 0.752, 0.8535])
me_mesh.materials.append(mat_page_63_004)
me_mesh.materials.append(mat_page_58_002)
me_mesh.use_remesh_fix_poles = True
me_mesh.use_remesh_preserve_attributes = False
me_mesh.use_mirror_vertex_groups = False
me_mesh.update()
me_mesh.normals_split_custom_set([tuple(v) for v in zip(*[iter([0.8636, 0.1299, -0.4871, 0.6943, -0.2701, 0.6671, 0.3862, -0.7453, 0.5435, 0.5446, -0.5275, -0.6521, 0.7028, -0.7029, -0.1096, 0.6297, -0.3824, -0.6762, 0.8118, -0.06848, -0.58, 0.9035, -0.4123, -0.1165, -1.12e-08, -0.9998, -0.01903, 0.7028, -0.7029, -0.1096, 0.5296, -0.7449, -0.4057, 2.537e-07, -0.8788, 0.4773, -1.12e-08, -0.9998, -0.01903, 0.3338, -0.8468, 0.4143, 0.6379, 0.453, -0.6228, -4.748e-08, 0.4746, -0.8802, 0.0, 0.8966, -0.4427, -7.167e-08, -0.5992, -0.8006, -4.748e-08, 0.4746, -0.8802, 0.6379, 0.453, -0.6228, 0.6297, -0.3824, -0.6762, 0.6379, 0.453, -0.6228, 0.8925, 0.4422, -0.08929, 0.8118, -0.06848, -0.58, -1.12e-08, -0.9998, -0.01903, 0.0, -0.9924, -0.1227, 0.7028, -0.7029, -0.1096, 0.7508, 0.3742, 0.5443, 0.8992, -0.3516, 0.2603, 0.9035, -0.4123, -0.1165, 0.8925, 0.4422, -0.08929, 0.6297, -0.7175, -0.2978, 0.3338, -0.8468, 0.4143, -1.12e-08, -0.9998, -0.01903, 0.3338, -0.8468, 0.4143, 0.6297, -0.7175, -0.2978, 0.8992, -0.3516, 0.2603, 0.0, 0.8966, -0.4427, 0.8925, 0.4422, -0.08929, 0.6379, 0.453, -0.6228, 6.701e-09, 0.9951, 0.09867, 0.8925, 0.4422, -0.08929, 0.0, 0.8966, -0.4427, 0.7508, 0.3742, 0.5443, 0.8925, 0.4422, -0.08929, 6.701e-09, 0.9951, 0.09867, 0.0, 0.5216, 0.8532, 0.7508, 0.3742, 0.5443, 6.701e-09, 0.9951, 0.09867, 0.4773, -0.3339, 0.8128, 0.7508, 0.3742, 0.5443, 0.0, 0.5216, 0.8532, 0.9035, -0.4123, -0.1165, 0.8992, -0.3516, 0.2603, 0.6297, -0.7175, -0.2978, 0.4773, -0.3339, 0.8128, 0.8992, -0.3516, 0.2603, 0.7508, 0.3742, 0.5443, 0.3338, -0.8468, 0.4143, 0.8992, -0.3516, 0.2603, 0.4773, -0.3339, 0.8128, 0.0, -0.8223, -0.5691, 0.7028, -0.7029, -0.1096, 0.0, -0.9924, -0.1227, 0.9035, -0.4123, -0.1165, 0.6297, -0.7175, -0.2978, 0.5296, -0.7449, -0.4057, 0.8925, 0.4422, -0.08929, 0.9035, -0.4123, -0.1165, 0.8118, -0.06848, -0.58, -7.167e-08, -0.5992, -0.8006, 0.6297, -0.3824, -0.6762, 0.7028, -0.7029, -0.1096, 0.0, -0.8223, -0.5691, 0.8118, -0.06848, -0.58, 0.6297, -0.3824, -0.6762, 0.6379, 0.453, -0.6228, 0.3338, -0.8468, 0.4143, 0.4773, -0.3339, 0.8128, 2.414e-07, -0.3131, 0.9497, 2.537e-07, -0.8788, 0.4773, 0.4773, -0.3339, 0.8128, 0.0, 0.5216, 0.8532, 2.414e-07, -0.3131, 0.9497, 0.5727, 0.7667, -0.2901, 0.0, 0.8952, -0.4457, -3.789e-08, 0.5477, 0.8367, 0.4081, 0.1091, 0.9064, 0.3862, -0.7453, 0.5435, -3.707e-07, -0.9471, 0.3211, 4.025e-07, -0.5614, -0.8276, 0.5446, -0.5275, -0.6521, 0.8636, 0.1299, -0.4871, 2.439e-07, 0.288, -0.9576, 0.0, 0.8952, -0.4457, 0.5727, 0.7667, -0.2901, 0.6943, -0.2701, 0.6671, -4.921e-07, -0.5021, 0.8648, -3.707e-07, -0.9471, 0.3211, 0.3862, -0.7453, 0.5435, 0.6297, -0.7175, -0.2978, -1.12e-08, -0.9998, -0.01903, 0.5296, -0.7449, -0.4057, 0.7028, -0.7029, -0.1096, 0.9035, -0.4123, -0.1165, 0.5296, -0.7449, -0.4057, 0.4081, 0.1091, 0.9064, -3.789e-08, 0.5477, 0.8367, -4.921e-07, -0.5021, 0.8648, 0.6943, -0.2701, 0.6671, 0.5446, -0.5275, -0.6521, 4.025e-07, -0.5614, -0.8276, 2.439e-07, 0.288, -0.9576, 0.8636, 0.1299, -0.4871, 0.5727, 0.7667, -0.2901, 0.4081, 0.1091, 0.9064, 0.6943, -0.2701, 0.6671, 0.8636, 0.1299, -0.4871, 0.6086, -0.5708, 0.5511, 0.5974, 0.5431, 0.59, -3.903e-08, 0.7273, 0.6863, -7.725e-08, -0.7718, 0.6359, -4.259e-08, 0.3332, -0.9429, 0.9002, 0.2424, -0.3618, 0.7847, -0.5033, -0.3619, -9.723e-08, -0.5922, -0.8058, 0.5024, 0.8338, -0.2289, 0.9002, 0.2424, -0.3618, -4.259e-08, 0.3332, -0.9429, 0.0, 0.8669, -0.4984, 0.5974, 0.5431, 0.59, 0.9002, 0.2424, -0.3618, 0.5024, 0.8338, -0.2289, 0.6086, -0.5708, 0.5511, 0.7847, -0.5033, -0.3619, 0.9002, 0.2424, -0.3618, 0.5974, 0.5431, 0.59, 0.6086, -0.5708, 0.5511, -7.725e-08, -0.7718, 0.6359, -9.723e-08, -0.5922, -0.8058, 0.7847, -0.5033, -0.3619, 0.5024, 0.8338, -0.2289, 0.0, 0.8669, -0.4984, -3.903e-08, 0.7273, 0.6863, 0.5974, 0.5431, 0.59, -0.6614, 0.3033, -0.686, 0.01565, 0.7169, -0.697, 0.6541, 0.2829, -0.7015, -0.04844, 0.6507, 0.7577, -0.6926, 0.3039, 0.6542, 0.6313, 0.3197, 0.7066, -0.5602, -0.5768, -0.5946, -0.6614, 0.3033, -0.686, 0.6541, 0.2829, -0.7015, 0.5598, -0.5719, -0.5996, 0.6313, 0.3197, 0.7066, -0.6926, 0.3039, 0.6542, -0.5721, -0.6395, 0.5136, 0.5407, -0.6401, 0.5458, 0.01565, 0.7169, -0.697, -0.6614, 0.3033, -0.686, -0.8381, 0.5449, 0.02354, 0.007795, 0.9951, 0.09827, 0.6541, 0.2829, -0.7015, 0.01565, 0.7169, -0.697, 0.007795, 0.9951, 0.09827, 0.8382, 0.5372, 0.0942, -0.6926, 0.3039, 0.6542, -0.04844, 0.6507, 0.7577, 0.007795, 0.9951, 0.09827, -0.8381, 0.5449, 0.02354, -0.04844, 0.6507, 0.7577, 0.6313, 0.3197, 0.7066, 0.8382, 0.5372, 0.0942, 0.007795, 0.9951, 0.09827, 0.5598, -0.5719, -0.5996, 0.6541, 0.2829, -0.7015, 0.8382, 0.5372, 0.0942, 0.7438, -0.6625, -0.08867, -0.6614, 0.3033, -0.686, -0.5602, -0.5768, -0.5946, -0.718, -0.683, -0.1341, -0.8381, 0.5449, 0.02354, -0.5602, -0.5768, -0.5946, 0.5598, -0.5719, -0.5996, 0.7438, -0.6625, -0.08867, -0.718, -0.683, -0.1341, 0.7438, -0.6625, -0.08867, 0.8382, 0.5372, 0.0942, 0.6313, 0.3197, 0.7066, 0.5407, -0.6401, 0.5458, -0.8381, 0.5449, 0.02354, -0.718, -0.683, -0.1341, -0.5721, -0.6395, 0.5136, -0.6926, 0.3039, 0.6542, -0.718, -0.683, -0.1341, 0.7438, -0.6625, -0.08867, 0.5407, -0.6401, 0.5458, -0.5721, -0.6395, 0.5136, -0.1661, 0.6872, -0.7072, 0.8015, 0.1927, -0.5662, 0.2728, -0.7915, -0.5469, -0.6808, -0.2863, -0.6742, -0.6808, -0.2863, -0.6742, 0.2728, -0.7915, -0.5469, 0.3688, -0.9035, 0.2182, -0.9525, -0.2859, -0.1046, 0.2728, -0.7915, -0.5469, 0.8015, 0.1927, -0.5662, 0.9386, 0.2601, 0.2266, 0.3688, -0.9035, 0.2182, 0.8015, 0.1927, -0.5662, -0.1661, 0.6872, -0.7072, -0.2835, 0.9543, -0.09458, 0.9386, 0.2601, 0.2266, -0.1661, 0.6872, -0.7072, -0.6808, -0.2863, -0.6742, -0.9525, -0.2859, -0.1046, -0.2835, 0.9543, -0.09458, -0.9525, -0.2859, -0.1046, 0.3688, -0.9035, 0.2182, -0.1039, -0.7095, 0.697, -0.8514, -0.1812, 0.4923, 0.3688, -0.9035, 0.2182, 0.9386, 0.2601, 0.2266, 0.4606, 0.3678, 0.8078, -0.1039, -0.7095, 0.697, 0.9386, 0.2601, 0.2266, -0.2835, 0.9543, -0.09458, -0.3117, 0.8107, 0.4956, 0.4606, 0.3678, 0.8078, -0.2835, 0.9543, -0.09458, -0.9525, -0.2859, -0.1046, -0.8514, -0.1812, 0.4923, -0.3117, 0.8107, 0.4956, -0.1039, -0.7095, 0.697, 0.4606, 0.3678, 0.8078, -0.3117, 0.8107, 0.4956, -0.8514, -0.1812, 0.4923, -0.6333, 0.4404, -0.6363, 0.0155, 0.8, -0.5998, 0.6483, 0.4303, -0.6281, -0.3293, 0.709, 0.6236, -0.7846, 0.5713, 0.2411, 0.3589, 0.4132, 0.8369, 0.0155, 0.8, -0.5998, -0.6333, 0.4404, -0.6363, -0.8045, 0.5848, -0.1038, 0.08414, 0.9965, -0.0007422, 0.6483, 0.4303, -0.6281, 0.0155, 0.8, -0.5998, 0.08414, 0.9965, -0.0007422, 0.8388, 0.543, 0.03915, -0.3293, 0.709, 0.6236, 0.08414, 0.9965, -0.0007422, -0.8045, 0.5848, -0.1038, -0.7846, 0.5713, 0.2411, -0.3293, 0.709, 0.6236, 0.3589, 0.4132, 0.8369, 0.8388, 0.543, 0.03915, 0.08414, 0.9965, -0.0007422, -0.5372, -0.5255, -0.6597, -0.6333, 0.4404, -0.6363, 0.6483, 0.4303, -0.6281, 0.5919, -0.5005, -0.6318, 0.5919, -0.5005, -0.6318, 0.6483, 0.4303, -0.6281, 0.8388, 0.543, 0.03915, 0.7496, -0.6601, -0.04961, -0.6333, 0.4404, -0.6363, -0.5372, -0.5255, -0.6597, -0.6218, -0.7685, -0.151, -0.8045, 0.5848, -0.1038, -0.5372, -0.5255, -0.6597, 0.5919, -0.5005, -0.6318, 0.7496, -0.6601, -0.04961, -0.6218, -0.7685, -0.151, 0.7496, -0.6601, -0.04961, 0.8388, 0.543, 0.03915, 0.3589, 0.4132, 0.8369, 0.3381, -0.5144, 0.788, -0.8045, 0.5848, -0.1038, -0.6218, -0.7685, -0.151, -0.6706, -0.6838, 0.2877, -0.7846, 0.5713, 0.2411, -0.6218, -0.7685, -0.151, 0.7496, -0.6601, -0.04961, 0.3381, -0.5144, 0.788, -0.6706, -0.6838, 0.2877, 0.3589, 0.4132, 0.8369, -0.7846, 0.5713, 0.2411, -0.6706, -0.6838, 0.2877, 0.3381, -0.5144, 0.788, -7.876e-08, 0.6864, -0.7272, 0.565, 0.4902, -0.6637, 0.5675, -0.563, -0.6008, -8.422e-08, -0.7347, -0.6784, 0.1922, -0.9548, 0.2266, 0.5675, -0.563, -0.6008, 0.8449, -0.5272, 0.09067, -8.422e-08, -0.7347, -0.6784, 0.5675, -0.563, -0.6008, 0.1922, -0.9548, 0.2266, 0.565, 0.4902, -0.6637, -7.876e-08, 0.6864, -0.7272, 1.272e-09, 0.9885, 0.1514, -8.422e-08, -0.7347, -0.6784, 0.1922, -0.9548, 0.2266, -9.243e-15, -0.9717, 0.236, 0.7527, 0.6563, -0.05192, 0.565, 0.4902, -0.6637, 1.272e-09, 0.9885, 0.1514, 0.5675, -0.563, -0.6008, 0.565, 0.4902, -0.6637, 0.7527, 0.6563, -0.05192, 0.5675, -0.563, -0.6008, 0.7527, 0.6563, -0.05192, 0.8449, -0.5272, 0.09067, 5.706e-09, -0.5678, 0.8231, 0.1922, -0.9548, 0.2266, 0.6526, -0.4707, 0.5937, 0.8449, -0.5272, 0.09067, 0.6526, -0.4707, 0.5937, 0.1922, -0.9548, 0.2266, 0.7527, 0.6563, -0.05192, 1.272e-09, 0.9885, 0.1514, 0.642, 0.5103, 0.5722, 5.706e-09, -0.5678, 0.8231, 0.6526, -0.4707, 0.5937, 0.642, 0.5103, 0.5722, 1.274e-08, 0.3102, 0.9507, 5.706e-09, -0.5678, 0.8231, -9.243e-15, -0.9717, 0.236, 0.1922, -0.9548, 0.2266, 1.274e-08, 0.3102, 0.9507, 0.642, 0.5103, 0.5722, 1.272e-09, 0.9885, 0.1514, 0.8449, -0.5272, 0.09067, 0.7527, 0.6563, -0.05192, 0.6526, -0.4707, 0.5937, 0.642, 0.5103, 0.5722, 0.6526, -0.4707, 0.5937, 0.7527, 0.6563, -0.05192, -0.5893, -0.5432, -0.598, 0.03493, -0.6642, 0.7467, -0.6581, 0.3296, 0.6769, -0.5893, -0.5432, -0.598, -0.6581, 0.3296, 0.6769, 0.2356, 0.9394, 0.249, 0.1911, -0.01349, -0.9815, -0.6581, 0.3296, 0.6769, 0.03493, -0.6642, 0.7467, 0.9517, -0.03491, 0.3051, 0.2356, 0.9394, 0.249, 0.03493, -0.6642, 0.7467, -0.5893, -0.5432, -0.598, 0.1911, -0.01349, -0.9815, 0.9517, -0.03491, 0.3051, 0.2356, 0.9394, 0.249, 0.9517, -0.03491, 0.3051, 0.1911, -0.01349, -0.9815, -0.2316, 0.4811, -0.8455, 0.6816, -0.08432, -0.7268, 0.07077, -0.9494, -0.306, -0.8376, -0.3833, -0.3893, -0.8376, -0.3833, -0.3893, 0.07077, -0.9494, -0.306, 0.1975, -0.9456, 0.2584, -0.9825, -0.1855, 0.01674, 0.07077, -0.9494, -0.306, 0.6816, -0.08432, -0.7268, 0.968, 0.1021, -0.2293, 0.1975, -0.9456, 0.2584, 0.6816, -0.08432, -0.7268, -0.2316, 0.4811, -0.8455, -0.181, 0.8687, -0.461, 0.968, 0.1021, -0.2293, -0.2316, 0.4811, -0.8455, -0.8376, -0.3833, -0.3893, -0.9825, -0.1855, 0.01674, -0.181, 0.8687, -0.461, -0.9825, -0.1855, 0.01674, 0.1975, -0.9456, 0.2584, 0.1741, -0.6127, 0.7709, -0.7984, 0.08074, 0.5967, 0.1975, -0.9456, 0.2584, 0.968, 0.1021, -0.2293, 0.8668, 0.2864, 0.4082, 0.1741, -0.6127, 0.7709, 0.968, 0.1021, -0.2293, -0.181, 0.8687, -0.461, -0.1232, 0.9618, 0.2445, 0.8668, 0.2864, 0.4082, -0.181, 0.8687, -0.461, -0.9825, -0.1855, 0.01674, -0.7984, 0.08074, 0.5967, -0.1232, 0.9618, 0.2445, 0.1741, -0.6127, 0.7709, 0.8668, 0.2864, 0.4082, -0.1232, 0.9618, 0.2445, -0.7984, 0.08074, 0.5967, -0.4998, -0.6623, 0.5582, -0.566, 0.445, 0.694, -0.6692, 0.5506, -0.499, -0.551, -0.6322, -0.5447, 0.5831, -0.5859, 0.5627, -0.4998, -0.6623, 0.5582, -0.551, -0.6322, -0.5447, 0.6292, -0.5778, -0.5198, 0.501, 0.4978, 0.7079, -0.566, 0.445, 0.694, -0.4998, -0.6623, 0.5582, 0.5831, -0.5859, 0.5627, 0.5923, 0.6188, -0.516, -0.6692, 0.5506, -0.499, -0.566, 0.445, 0.694, 0.501, 0.4978, 0.7079, 0.6292, -0.5778, -0.5198, -0.551, -0.6322, -0.5447, -0.6692, 0.5506, -0.499, 0.5923, 0.6188, -0.516, 0.5923, 0.6188, -0.516, 0.501, 0.4978, 0.7079, 0.5831, -0.5859, 0.5627, 0.6292, -0.5778, -0.5198, -0.8636, 0.1299, -0.4871, -0.5446, -0.5275, -0.6521, -0.3862, -0.7453, 0.5435, -0.6943, -0.2701, 0.6671, -0.7028, -0.7029, -0.1096, -0.9035, -0.4123, -0.1165, -0.8118, -0.06848, -0.58, -0.6297, -0.3824, -0.6762, -1.12e-08, -0.9998, -0.01903, -0.5296, -0.7449, -0.4057, -0.7028, -0.7029, -0.1096, 2.537e-07, -0.8788, 0.4773, -0.3338, -0.8468, 0.4143, -1.12e-08, -0.9998, -0.01903, -0.6379, 0.453, -0.6228, 0.0, 0.8966, -0.4427, -4.748e-08, 0.4746, -0.8802, -7.167e-08, -0.5992, -0.8006, -0.6297, -0.3824, -0.6762, -0.6379, 0.453, -0.6228, -4.748e-08, 0.4746, -0.8802, -0.6379, 0.453, -0.6228, -0.8118, -0.06848, -0.58, -0.8925, 0.4422, -0.08929, -1.12e-08, -0.9998, -0.01903, -0.7028, -0.7029, -0.1096, 0.0, -0.9924, -0.1227, -0.7508, 0.3742, 0.5443, -0.8925, 0.4422, -0.08929, -0.9035, -0.4123, -0.1165, -0.8992, -0.3516, 0.2603, -0.6297, -0.7175, -0.2978, -1.12e-08, -0.9998, -0.01903, -0.3338, -0.8468, 0.4143, -0.3338, -0.8468, 0.4143, -0.8992, -0.3516, 0.2603, -0.6297, -0.7175, -0.2978, 0.0, 0.8966, -0.4427, -0.6379, 0.453, -0.6228, -0.8925, 0.4422, -0.08929, 6.701e-09, 0.9951, 0.09867, 0.0, 0.8966, -0.4427, -0.8925, 0.4422, -0.08929, -0.7508, 0.3742, 0.5443, 6.701e-09, 0.9951, 0.09867, -0.8925, 0.4422, -0.08929, 0.0, 0.5216, 0.8532, 6.701e-09, 0.9951, 0.09867, -0.7508, 0.3742, 0.5443, -0.4773, -0.3339, 0.8128, 0.0, 0.5216, 0.8532, -0.7508, 0.3742, 0.5443, -0.9035, -0.4123, -0.1165, -0.6297, -0.7175, -0.2978, -0.8992, -0.3516, 0.2603, -0.4773, -0.3339, 0.8128, -0.7508, 0.3742, 0.5443, -0.8992, -0.3516, 0.2603, -0.3338, -0.8468, 0.4143, -0.4773, -0.3339, 0.8128, -0.8992, -0.3516, 0.2603, 0.0, -0.8223, -0.5691, 0.0, -0.9924, -0.1227, -0.7028, -0.7029, -0.1096, -0.9035, -0.4123, -0.1165, -0.5296, -0.7449, -0.4057, -0.6297, -0.7175, -0.2978, -0.8925, 0.4422, -0.08929, -0.8118, -0.06848, -0.58, -0.9035, -0.4123, -0.1165, -7.167e-08, -0.5992, -0.8006, 0.0, -0.8223, -0.5691, -0.7028, -0.7029, -0.1096, -0.6297, -0.3824, -0.6762, -0.8118, -0.06848, -0.58, -0.6379, 0.453, -0.6228, -0.6297, -0.3824, -0.6762, -0.3338, -0.8468, 0.4143, 2.537e-07, -0.8788, 0.4773, 2.414e-07, -0.3131, 0.9497, -0.4773, -0.3339, 0.8128, -0.4773, -0.3339, 0.8128, 2.414e-07, -0.3131, 0.9497, 0.0, 0.5216, 0.8532, -0.5727, 0.7667, -0.2901, -0.4081, 0.1091, 0.9064, -3.789e-08, 0.5477, 0.8367, 0.0, 0.8952, -0.4457, -0.3862, -0.7453, 0.5435, -0.5446, -0.5275, -0.6521, 4.025e-07, -0.5614, -0.8276, -3.707e-07, -0.9471, 0.3211, -0.8636, 0.1299, -0.4871, -0.5727, 0.7667, -0.2901, 0.0, 0.8952, -0.4457, 2.439e-07, 0.288, -0.9576, -0.6943, -0.2701, 0.6671, -0.3862, -0.7453, 0.5435, -3.707e-07, -0.9471, 0.3211, -4.921e-07, -0.5021, 0.8648, -0.6297, -0.7175, -0.2978, -0.5296, -0.7449, -0.4057, -1.12e-08, -0.9998, -0.01903, -0.7028, -0.7029, -0.1096, -0.5296, -0.7449, -0.4057, -0.9035, -0.4123, -0.1165, -0.4081, 0.1091, 0.9064, -0.6943, -0.2701, 0.6671, -4.921e-07, -0.5021, 0.8648, -3.789e-08, 0.5477, 0.8367, -0.5446, -0.5275, -0.6521, -0.8636, 0.1299, -0.4871, 2.439e-07, 0.288, -0.9576, 4.025e-07, -0.5614, -0.8276, -0.5727, 0.7667, -0.2901, -0.8636, 0.1299, -0.4871, -0.6943, -0.2701, 0.6671, -0.4081, 0.1091, 0.9064, -0.6086, -0.5708, 0.5511, -7.725e-08, -0.7718, 0.6359, -3.903e-08, 0.7273, 0.6863, -0.5974, 0.5431, 0.59, -4.259e-08, 0.3332, -0.9429, -9.723e-08, -0.5922, -0.8058, -0.7847, -0.5033, -0.3619, -0.9002, 0.2424, -0.3618, -0.5024, 0.8338, -0.2289, 0.0, 0.8669, -0.4984, -4.259e-08, 0.3332, -0.9429, -0.9002, 0.2424, -0.3618, -0.5974, 0.5431, 0.59, -0.5024, 0.8338, -0.2289, -0.9002, 0.2424, -0.3618, -0.6086, -0.5708, 0.5511, -0.5974, 0.5431, 0.59, -0.9002, 0.2424, -0.3618, -0.7847, -0.5033, -0.3619, -0.6086, -0.5708, 0.5511, -0.7847, -0.5033, -0.3619, -9.723e-08, -0.5922, -0.8058, -7.725e-08, -0.7718, 0.6359, -0.5024, 0.8338, -0.2289, -0.5974, 0.5431, 0.59, -3.903e-08, 0.7273, 0.6863, 0.0, 0.8669, -0.4984, 0.6614, 0.3033, -0.686, -0.6541, 0.2829, -0.7015, -0.01565, 0.7169, -0.697, 0.04844, 0.6507, 0.7577, -0.6313, 0.3197, 0.7066, 0.6926, 0.3039, 0.6542, 0.5602, -0.5768, -0.5946, -0.5598, -0.5719, -0.5996, -0.6541, 0.2829, -0.7015, 0.6614, 0.3033, -0.686, -0.6313, 0.3197, 0.7066, -0.5407, -0.6401, 0.5458, 0.5721, -0.6395, 0.5136, 0.6926, 0.3039, 0.6542, -0.01565, 0.7169, -0.697, -0.007795, 0.9951, 0.09827, 0.8381, 0.5449, 0.02354, 0.6614, 0.3033, -0.686, -0.6541, 0.2829, -0.7015, -0.8382, 0.5372, 0.0942, -0.007795, 0.9951, 0.09827, -0.01565, 0.7169, -0.697, 0.6926, 0.3039, 0.6542, 0.8381, 0.5449, 0.02354, -0.007795, 0.9951, 0.09827, 0.04844, 0.6507, 0.7577, 0.04844, 0.6507, 0.7577, -0.007795, 0.9951, 0.09827, -0.8382, 0.5372, 0.0942, -0.6313, 0.3197, 0.7066, -0.5598, -0.5719, -0.5996, -0.7438, -0.6625, -0.08867, -0.8382, 0.5372, 0.0942, -0.6541, 0.2829, -0.7015, 0.6614, 0.3033, -0.686, 0.8381, 0.5449, 0.02354, 0.718, -0.683, -0.1341, 0.5602, -0.5768, -0.5946, 0.5602, -0.5768, -0.5946, 0.718, -0.683, -0.1341, -0.7438, -0.6625, -0.08867, -0.5598, -0.5719, -0.5996, -0.7438, -0.6625, -0.08867, -0.5407, -0.6401, 0.5458, -0.6313, 0.3197, 0.7066, -0.8382, 0.5372, 0.0942, 0.8381, 0.5449, 0.02354, 0.6926, 0.3039, 0.6542, 0.5721, -0.6395, 0.5136, 0.718, -0.683, -0.1341, 0.718, -0.683, -0.1341, 0.5721, -0.6395, 0.5136, -0.5407, -0.6401, 0.5458, -0.7438, -0.6625, -0.08867, 0.1661, 0.6872, -0.7072, 0.6808, -0.2863, -0.6742, -0.2728, -0.7915, -0.5469, -0.8015, 0.1927, -0.5662, 0.6808, -0.2863, -0.6742, 0.9525, -0.2859, -0.1046, -0.3688, -0.9035, 0.2182, -0.2728, -0.7915, -0.5469, -0.2728, -0.7915, -0.5469, -0.3688, -0.9035, 0.2182, -0.9386, 0.2601, 0.2266, -0.8015, 0.1927, -0.5662, -0.8015, 0.1927, -0.5662, -0.9386, 0.2601, 0.2266, 0.2835, 0.9543, -0.09458, 0.1661, 0.6872, -0.7072, 0.1661, 0.6872, -0.7072, 0.2835, 0.9543, -0.09458, 0.9525, -0.2859, -0.1046, 0.6808, -0.2863, -0.6742, 0.9525, -0.2859, -0.1046, 0.8514, -0.1812, 0.4923, 0.1039, -0.7095, 0.697, -0.3688, -0.9035, 0.2182, -0.3688, -0.9035, 0.2182, 0.1039, -0.7095, 0.697, -0.4606, 0.3678, 0.8078, -0.9386, 0.2601, 0.2266, -0.9386, 0.2601, 0.2266, -0.4606, 0.3678, 0.8078, 0.3117, 0.8107, 0.4956, 0.2835, 0.9543, -0.09458, 0.2835, 0.9543, -0.09458, 0.3117, 0.8107, 0.4956, 0.8514, -0.1812, 0.4923, 0.9525, -0.2859, -0.1046, 0.1039, -0.7095, 0.697, 0.8514, -0.1812, 0.4923, 0.3117, 0.8107, 0.4956, -0.4606, 0.3678, 0.8078, 0.6333, 0.4404, -0.6363, -0.6483, 0.4303, -0.6281, -0.0155, 0.8, -0.5998, 0.3293, 0.709, 0.6236, -0.3589, 0.4132, 0.8369, 0.7846, 0.5713, 0.2411, -0.0155, 0.8, -0.5998, -0.08414, 0.9965, -0.0007422, 0.8045, 0.5848, -0.1038, 0.6333, 0.4404, -0.6363, -0.6483, 0.4303, -0.6281, -0.8388, 0.543, 0.03915, -0.08414, 0.9965, -0.0007422, -0.0155, 0.8, -0.5998, 0.3293, 0.709, 0.6236, 0.7846, 0.5713, 0.2411, 0.8045, 0.5848, -0.1038, -0.08414, 0.9965, -0.0007422, 0.3293, 0.709, 0.6236, -0.08414, 0.9965, -0.0007422, -0.8388, 0.543, 0.03915, -0.3589, 0.4132, 0.8369, 0.5372, -0.5255, -0.6597, -0.5919, -0.5005, -0.6318, -0.6483, 0.4303, -0.6281, 0.6333, 0.4404, -0.6363, -0.5919, -0.5005, -0.6318, -0.7496, -0.6601, -0.04961, -0.8388, 0.543, 0.03915, -0.6483, 0.4303, -0.6281, 0.6333, 0.4404, -0.6363, 0.8045, 0.5848, -0.1038, 0.6218, -0.7685, -0.151, 0.5372, -0.5255, -0.6597, 0.5372, -0.5255, -0.6597, 0.6218, -0.7685, -0.151, -0.7496, -0.6601, -0.04961, -0.5919, -0.5005, -0.6318, -0.7496, -0.6601, -0.04961, -0.3381, -0.5144, 0.788, -0.3589, 0.4132, 0.8369, -0.8388, 0.543, 0.03915, 0.8045, 0.5848, -0.1038, 0.7846, 0.5713, 0.2411, 0.6706, -0.6838, 0.2877, 0.6218, -0.7685, -0.151, 0.6218, -0.7685, -0.151, 0.6706, -0.6838, 0.2877, -0.3381, -0.5144, 0.788, -0.7496, -0.6601, -0.04961, -0.3589, 0.4132, 0.8369, -0.3381, -0.5144, 0.788, 0.6706, -0.6838, 0.2877, 0.7846, 0.5713, 0.2411, -7.876e-08, 0.6864, -0.7272, -8.422e-08, -0.7347, -0.6784, -0.5675, -0.563, -0.6008, -0.565, 0.4902, -0.6637, -0.1922, -0.9548, 0.2266, -0.8449, -0.5272, 0.09067, -0.5675, -0.563, -0.6008, -8.422e-08, -0.7347, -0.6784, -0.1922, -0.9548, 0.2266, -0.5675, -0.563, -0.6008, -0.565, 0.4902, -0.6637, 1.272e-09, 0.9885, 0.1514, -7.876e-08, 0.6864, -0.7272, -8.422e-08, -0.7347, -0.6784, -9.243e-15, -0.9717, 0.236, -0.1922, -0.9548, 0.2266, -0.7527, 0.6563, -0.05192, 1.272e-09, 0.9885, 0.1514, -0.565, 0.4902, -0.6637, -0.5675, -0.563, -0.6008, -0.7527, 0.6563, -0.05192, -0.565, 0.4902, -0.6637, -0.5675, -0.563, -0.6008, -0.8449, -0.5272, 0.09067, -0.7527, 0.6563, -0.05192, 5.706e-09, -0.5678, 0.8231, -0.6526, -0.4707, 0.5937, -0.1922, -0.9548, 0.2266, -0.8449, -0.5272, 0.09067, -0.1922, -0.9548, 0.2266, -0.6526, -0.4707, 0.5937, -0.7527, 0.6563, -0.05192, -0.642, 0.5103, 0.5722, 1.272e-09, 0.9885, 0.1514, 5.706e-09, -0.5678, 0.8231, 1.274e-08, 0.3102, 0.9507, -0.642, 0.5103, 0.5722, -0.6526, -0.4707, 0.5937, 5.706e-09, -0.5678, 0.8231, -0.1922, -0.9548, 0.2266, -9.243e-15, -0.9717, 0.236, 1.274e-08, 0.3102, 0.9507, 1.272e-09, 0.9885, 0.1514, -0.642, 0.5103, 0.5722, -0.8449, -0.5272, 0.09067, -0.6526, -0.4707, 0.5937, -0.7527, 0.6563, -0.05192, -0.642, 0.5103, 0.5722, -0.7527, 0.6563, -0.05192, -0.6526, -0.4707, 0.5937, 0.5893, -0.5433, -0.598, 0.6581, 0.3296, 0.6769, -0.03493, -0.6642, 0.7467, 0.5893, -0.5433, -0.598, -0.1911, -0.01349, -0.9815, -0.2356, 0.9394, 0.249, 0.6581, 0.3296, 0.6769, 0.6581, 0.3296, 0.6769, -0.2356, 0.9394, 0.249, -0.9517, -0.03491, 0.3051, -0.03493, -0.6642, 0.7467, -0.03493, -0.6642, 0.7467, -0.9517, -0.03491, 0.3051, -0.1911, -0.01349, -0.9815, 0.5893, -0.5433, -0.598, -0.2356, 0.9394, 0.249, -0.1911, -0.01349, -0.9815, -0.9517, -0.03491, 0.3051, 0.2316, 0.4811, -0.8455, 0.8376, -0.3833, -0.3893, -0.07077, -0.9494, -0.306, -0.6816, -0.08432, -0.7268, 0.8376, -0.3833, -0.3893, 0.9825, -0.1855, 0.01674, -0.1975, -0.9456, 0.2584, -0.07077, -0.9494, -0.306, -0.07077, -0.9494, -0.306, -0.1975, -0.9456, 0.2584, -0.968, 0.1021, -0.2293, -0.6816, -0.08432, -0.7268, -0.6816, -0.08432, -0.7268, -0.968, 0.1021, -0.2293, 0.181, 0.8687, -0.461, 0.2316, 0.4811, -0.8455, 0.2316, 0.4811, -0.8455, 0.181, 0.8687, -0.461, 0.9825, -0.1855, 0.01674, 0.8376, -0.3833, -0.3893, 0.9825, -0.1855, 0.01674, 0.7984, 0.08074, 0.5967, -0.1741, -0.6127, 0.7709, -0.1975, -0.9456, 0.2584, -0.1975, -0.9456, 0.2584, -0.1741, -0.6127, 0.7709, -0.8668, 0.2864, 0.4082, -0.968, 0.1021, -0.2293, -0.968, 0.1021, -0.2293, -0.8668, 0.2864, 0.4082, 0.1232, 0.9618, 0.2445, 0.181, 0.8687, -0.461, 0.181, 0.8687, -0.461, 0.1232, 0.9618, 0.2445, 0.7984, 0.08074, 0.5967, 0.9825, -0.1855, 0.01674, -0.1741, -0.6127, 0.7709, 0.7984, 0.08074, 0.5967, 0.1232, 0.9618, 0.2445, -0.8668, 0.2864, 0.4082, 0.4998, -0.6623, 0.5582, 0.551, -0.6322, -0.5447, 0.6692, 0.5506, -0.499, 0.566, 0.445, 0.694, -0.5831, -0.5859, 0.5627, -0.6292, -0.5778, -0.5198, 0.551, -0.6322, -0.5447, 0.4998, -0.6623, 0.5582, -0.501, 0.4978, 0.7079, -0.5831, -0.5859, 0.5627, 0.4998, -0.6623, 0.5582, 0.566, 0.445, 0.694, -0.5923, 0.6188, -0.516, -0.501, 0.4978, 0.7079, 0.566, 0.445, 0.694, 0.6692, 0.5506, -0.499, -0.6292, -0.5778, -0.5198, -0.5923, 0.6188, -0.516, 0.6692, 0.5506, -0.499, 0.551, -0.6322, -0.5447, -0.5923, 0.6188, -0.516, -0.6292, -0.5778, -0.5198, -0.5831, -0.5859, 0.5627, -0.501, 0.4978, 0.7079])] * 3)])
me_cylinder_001 = bpy.data.meshes.new('Cylinder.001')
me_cylinder_001.from_pydata([(0.0, 0.1, -2.333), (0.0, 0.1, -0.3333), (0.09511, 0.0309, -2.333), (0.09511, 0.0309, -0.3333), (0.05878, -0.0809, -2.333), (0.05878, -0.0809, -0.3333), (-0.05878, -0.0809, -2.333), (-0.05878, -0.0809, -0.3333), (-0.09511, 0.0309, -2.333), (-0.09511, 0.0309, -0.3333), (-2.0, -4.0, -9.6), (-2.0, -4.0, -9.4), (-2.0, 4.0, -9.6), (-2.0, 4.0, -9.4), (2.0, -4.0, -9.6), (2.0, -4.0, -9.4), (2.0, 4.0, -9.6), (2.0, 4.0, -9.4), (1.685, 3.781, -9.4), (1.685, 3.781, -2.933), (1.799, 3.576, -9.4), (1.799, 3.576, -2.933), (1.638, 3.404, -9.4), (1.638, 3.404, -2.933), (1.425, 3.503, -9.4), (1.425, 3.503, -2.933), (1.454, 3.736, -9.4), (1.454, 3.736, -2.933), (1.645, 3.697, -2.377), (1.762, 3.497, -2.42), (1.606, 3.335, -2.489), (1.393, 3.435, -2.489), (1.417, 3.658, -2.42), (1.535, 3.461, -1.878), (1.66, 3.279, -1.959), (1.518, 3.146, -2.09), (1.305, 3.245, -2.09), (1.315, 3.44, -1.959), (1.365, 3.096, -1.483), (1.503, 2.942, -1.594), (1.382, 2.854, -1.775), (1.169, 2.953, -1.775), (1.158, 3.103, -1.594), (1.152, 2.639, -1.231), (1.306, 2.52, -1.363), (1.211, 2.488, -1.575), (0.998, 2.587, -1.575), (0.9614, 2.681, -1.363), (0.9162, 2.134, -1.148), (1.089, 2.053, -1.286), (1.023, 2.084, -1.51), (0.8097, 2.183, -1.51), (0.7438, 2.214, -1.286), (-0.01353, 0.1398, -1.148), (0.1589, 0.05938, -1.286), (0.09301, 0.09009, -1.51), (-0.1201, 0.1894, -1.51), (-0.1859, 0.2202, -1.286), (0.0, 0.3536, 0.2202), (0.0, 0.5, -0.1333), (0.0, 0.3536, -0.4869), (0.3062, 0.1768, 0.2202), (0.433, 0.25, -0.1333), (0.3062, 0.1768, -0.4869), (0.3062, -0.1768, 0.2202), (0.433, -0.25, -0.1333), (0.3062, -0.1768, -0.4869), (-5.155e-08, -0.3536, 0.2202), (-8.135e-08, -0.5, -0.1333), (-5.155e-08, -0.3536, -0.4869), (0.0, -4.371e-08, -0.6333), (-3.786e-08, -6.557e-08, 0.3667), (-0.3062, -0.1768, 0.2202), (-0.433, -0.25, -0.1333), (-0.3062, -0.1768, -0.4869), (-0.3062, 0.1768, 0.2202), (-0.433, 0.25, -0.1333), (-0.3062, 0.1768, -0.4869), (-0.4, -0.4, -1.013), (-0.2, -0.2, -0.8133), (-0.4, 0.4, -1.013), (-0.2, 0.2, -0.8133), (0.4, -0.4, -1.013), (0.2, -0.2, -0.8133), (0.4, 0.4, -1.013), (0.2, 0.2, -0.8133), (-0.4, -0.4, -1.613), (-0.4, 0.4, -1.613), (0.4, -0.4, -1.613), (0.4, 0.4, -1.613), (-2.442e-16, 2.0, -2.233), (1.998e-16, -2.0, -2.233), (0.09511, 2.0, -2.302), (0.09511, -2.0, -2.302), (0.05878, 2.0, -2.414), (0.05878, -2.0, -2.414), (-0.05878, 2.0, -2.414), (-0.05878, -2.0, -2.414), (-0.09511, 2.0, -2.302), (-0.09511, -2.0, -2.302), (1.192e-07, 2.141, -2.172), (1.192e-07, 2.2, -2.313), (1.192e-07, 2.141, -2.455), (0.1225, 2.071, -2.172), (0.1732, 2.1, -2.313), (0.1225, 2.071, -2.455), (0.1225, 1.929, -2.172), (0.1732, 1.9, -2.313), (0.1225, 1.929, -2.455), (9.859e-08, 1.859, -2.172), (8.667e-08, 1.8, -2.313), (9.859e-08, 1.859, -2.455), (1.192e-07, 2.0, -2.513), (1.041e-07, 2.0, -2.113), (-0.1225, 1.929, -2.172), (-0.1732, 1.9, -2.313), (-0.1225, 1.929, -2.455), (-0.1225, 2.071, -2.172), (-0.1732, 2.1, -2.313), (-0.1225, 2.071, -2.455), (5.96e-08, -1.859, -2.172), (5.96e-08, -1.8, -2.313), (5.96e-08, -1.859, -2.455), (0.1225, -1.929, -2.172), (0.1732, -1.9, -2.313), (0.1225, -1.929, -2.455), (0.1225, -2.071, -2.172), (0.1732, -2.1, -2.313), (0.1225, -2.071, -2.455), (3.898e-08, -2.141, -2.172), (2.706e-08, -2.2, -2.313), (3.898e-08, -2.141, -2.455), (5.96e-08, -2.0, -2.513), (4.446e-08, -2.0, -2.113), (-0.1225, -2.071, -2.172), (-0.1732, -2.1, -2.313), (-0.1225, -2.071, -2.455), (-0.1225, -1.929, -2.172), (-0.1732, -1.9, -2.313), (-0.1225, -1.929, -2.455), (-1.685, 3.781, -9.4), (-1.685, 3.781, -2.933), (-1.454, 3.736, -9.4), (-1.454, 3.736, -2.933), (-1.425, 3.503, -9.4), (-1.425, 3.503, -2.933), (-1.638, 3.404, -9.4), (-1.638, 3.404, -2.933), (-1.799, 3.576, -9.4), (-1.799, 3.576, -2.933), (-1.645, 3.697, -2.377), (-1.417, 3.658, -2.42), (-1.393, 3.435, -2.489), (-1.606, 3.335, -2.489), (-1.762, 3.497, -2.42), (-1.535, 3.461, -1.878), (-1.315, 3.44, -1.959), (-1.305, 3.245, -2.09), (-1.518, 3.146, -2.09), (-1.66, 3.279, -1.959), (-1.365, 3.096, -1.483), (-1.158, 3.103, -1.594), (-1.169, 2.953, -1.775), (-1.382, 2.854, -1.775), (-1.503, 2.942, -1.594), (-1.152, 2.639, -1.231), (-0.9614, 2.681, -1.363), (-0.998, 2.587, -1.575), (-1.211, 2.488, -1.575), (-1.306, 2.52, -1.363), (-0.9162, 2.134, -1.148), (-0.7438, 2.214, -1.286), (-0.8097, 2.183, -1.51), (-1.023, 2.084, -1.51), (-1.089, 2.053, -1.286), (0.01353, 0.1398, -1.148), (0.1859, 0.2202, -1.286), (0.1201, 0.1894, -1.51), (-0.09301, 0.09008, -1.51), (-0.1589, 0.05938, -1.286), (-1.685, -3.781, -9.4), (-1.685, -3.781, -2.933), (-1.799, -3.576, -9.4), (-1.799, -3.576, -2.933), (-1.638, -3.404, -9.4), (-1.638, -3.404, -2.933), (-1.425, -3.503, -9.4), (-1.425, -3.503, -2.933), (-1.454, -3.736, -9.4), (-1.454, -3.736, -2.933), (-1.645, -3.697, -2.377), (-1.762, -3.497, -2.42), (-1.606, -3.335, -2.489), (-1.393, -3.435, -2.489), (-1.417, -3.658, -2.42), (-1.535, -3.461, -1.878), (-1.66, -3.279, -1.959), (-1.518, -3.146, -2.09), (-1.305, -3.245, -2.09), (-1.315, -3.44, -1.959), (-1.365, -3.096, -1.483), (-1.503, -2.942, -1.594), (-1.382, -2.854, -1.775), (-1.169, -2.953, -1.775), (-1.158, -3.103, -1.594), (-1.152, -2.639, -1.231), (-1.306, -2.52, -1.363), (-1.211, -2.488, -1.575), (-0.998, -2.587, -1.575), (-0.9614, -2.681, -1.363), (-0.9162, -2.134, -1.148), (-1.089, -2.053, -1.286), (-1.023, -2.084, -1.51), (-0.8097, -2.183, -1.51), (-0.7438, -2.214, -1.286), (0.01353, -0.1398, -1.148), (-0.1589, -0.05938, -1.286), (-0.09301, -0.09009, -1.51), (0.1201, -0.1894, -1.51), (0.1859, -0.2202, -1.286), (1.685, -3.781, -9.4), (1.685, -3.781, -2.933), (1.454, -3.736, -9.4), (1.454, -3.736, -2.933), (1.425, -3.503, -9.4), (1.425, -3.503, -2.933), (1.638, -3.404, -9.4), (1.638, -3.404, -2.933), (1.799, -3.576, -9.4), (1.799, -3.576, -2.933), (1.645, -3.697, -2.377), (1.417, -3.658, -2.42), (1.393, -3.435, -2.489), (1.606, -3.335, -2.489), (1.762, -3.497, -2.42), (1.535, -3.461, -1.878), (1.315, -3.44, -1.959), (1.305, -3.245, -2.09), (1.518, -3.146, -2.09), (1.66, -3.279, -1.959), (1.365, -3.096, -1.483), (1.158, -3.103, -1.594), (1.169, -2.953, -1.775), (1.382, -2.854, -1.775), (1.503, -2.942, -1.594), (1.152, -2.639, -1.231), (0.9614, -2.681, -1.363), (0.998, -2.587, -1.575), (1.211, -2.488, -1.575), (1.306, -2.52, -1.363), (0.9162, -2.134, -1.148), (0.7438, -2.214, -1.286), (0.8097, -2.183, -1.51), (1.023, -2.084, -1.51), (1.089, -2.053, -1.286), (-0.01353, -0.1398, -1.148), (-0.1859, -0.2202, -1.286), (-0.1201, -0.1894, -1.51), (0.09301, -0.09008, -1.51), (0.1589, -0.05938, -1.286), (-1.6, -3.5, -4.933), (1.6, -3.5, -4.933), (-1.6, -3.569, -5.086), (1.6, -3.569, -5.086), (-1.6, -3.681, -5.027), (1.6, -3.681, -5.027), (-1.6, -3.681, -4.839), (1.6, -3.681, -4.839), (-1.6, -3.569, -4.781), (1.6, -3.569, -4.781), (-1.6, 3.7, -4.933), (1.6, 3.7, -4.933), (-1.6, 3.631, -5.086), (1.6, 3.631, -5.086), (-1.6, 3.519, -5.027), (1.6, 3.519, -5.027), (-1.6, 3.519, -4.839), (1.6, 3.519, -4.839), (-1.6, 3.631, -4.781), (1.6, 3.631, -4.781), (1.485, 3.49, -10.71), (1.485, 2.815, -9.515), (1.485, 4.01, -10.71), (1.485, 3.335, -9.515), (1.785, 3.49, -10.71), (1.785, 2.815, -9.515), (1.785, 4.01, -10.71), (1.785, 3.335, -9.515), (1.56, 4.3, -10.6), (1.56, 3.95, -9.994), (1.56, 3.25, -9.994), (1.56, 2.9, -10.6), (1.56, 3.25, -11.21), (1.56, 3.95, -11.21), (1.7, 4.3, -10.6), (1.7, 3.95, -9.994), (1.7, 3.25, -9.994), (1.7, 2.9, -10.6), (1.7, 3.25, -11.21), (1.7, 3.95, -11.21), (-1.7, 4.3, -10.6), (-1.7, 3.95, -9.994), (-1.7, 3.25, -9.994), (-1.7, 2.9, -10.6), (-1.7, 3.25, -11.21), (-1.7, 3.95, -11.21), (-1.56, 4.3, -10.6), (-1.56, 3.95, -9.994), (-1.56, 3.25, -9.994), (-1.56, 2.9, -10.6), (-1.56, 3.25, -11.21), (-1.56, 3.95, -11.21), (-1.775, 3.49, -10.71), (-1.775, 2.815, -9.515), (-1.775, 4.01, -10.71), (-1.775, 3.335, -9.515), (-1.475, 3.49, -10.71), (-1.475, 2.815, -9.515), (-1.475, 4.01, -10.71), (-1.475, 3.335, -9.515), (-1.7, -2.3, -10.6), (-1.7, -2.65, -9.994), (-1.7, -3.35, -9.994), (-1.7, -3.7, -10.6), (-1.7, -3.35, -11.21), (-1.7, -2.65, -11.21), (-1.56, -2.3, -10.6), (-1.56, -2.65, -9.994), (-1.56, -3.35, -9.994), (-1.56, -3.7, -10.6), (-1.56, -3.35, -11.21), (-1.56, -2.65, -11.21), (-1.775, -3.27, -10.71), (-1.775, -3.265, -9.515), (-1.775, -2.75, -10.71), (-1.775, -2.745, -9.515), (-1.475, -3.27, -10.71), (-1.475, -3.265, -9.515), (-1.475, -2.75, -10.71), (-1.475, -2.745, -9.515), (1.56, -2.3, -10.6), (1.56, -2.65, -9.994), (1.56, -3.35, -9.994), (1.56, -3.7, -10.6), (1.56, -3.35, -11.21), (1.56, -2.65, -11.21), (1.7, -2.3, -10.6), (1.7, -2.65, -9.994), (1.7, -3.35, -9.994), (1.7, -3.7, -10.6), (1.7, -3.35, -11.21), (1.7, -2.65, -11.21), (1.485, -3.27, -10.71), (1.485, -3.265, -9.515), (1.485, -2.75, -10.71), (1.485, -2.745, -9.515), (1.785, -3.27, -10.71), (1.785, -3.265, -9.515), (1.785, -2.75, -10.71), (1.785, -2.745, -9.515)], [], [(0, 1, 3, 2), (2, 3, 5, 4), (4, 5, 7, 6), (3, 1, 9, 7, 5), (6, 7, 9, 8), (8, 9, 1, 0), (0, 2, 4, 6, 8), (10, 11, 13, 12), (12, 13, 17, 16), (16, 17, 15, 14), (14, 15, 11, 10), (12, 16, 14, 10), (17, 13, 11, 15), (18, 19, 21, 20), (20, 21, 23, 22), (22, 23, 25, 24), (27, 25, 31, 32), (24, 25, 27, 26), (26, 27, 19, 18), (18, 20, 22, 24, 26), (29, 28, 33, 34), (23, 21, 29, 30), (19, 27, 32, 28), (21, 19, 28, 29), (25, 23, 30, 31), (35, 34, 39, 40), (32, 31, 36, 37), (30, 29, 34, 35), (28, 32, 37, 33), (31, 30, 35, 36), (41, 40, 45, 46), (33, 37, 42, 38), (36, 35, 40, 41), (34, 33, 38, 39), (37, 36, 41, 42), (47, 46, 51, 52), (39, 38, 43, 44), (42, 41, 46, 47), (40, 39, 44, 45), (38, 42, 47, 43), (52, 51, 56, 57), (45, 44, 49, 50), (43, 47, 52, 48), (46, 45, 50, 51), (44, 43, 48, 49), (54, 53, 57, 56, 55), (50, 49, 54, 55), (48, 52, 57, 53), (51, 50, 55, 56), (49, 48, 53, 54), (70, 60, 63), (59, 58, 61, 62), (60, 59, 62, 63), (58, 71, 61), (70, 63, 66), (62, 61, 64, 65), (63, 62, 65, 66), (61, 71, 64), (70, 66, 69), (65, 64, 67, 68), (66, 65, 68, 69), (64, 71, 67), (70, 69, 74), (68, 67, 72, 73), (69, 68, 73, 74), (67, 71, 72), (72, 71, 75), (70, 74, 77), (73, 72, 75, 76), (74, 73, 76, 77), (77, 76, 59, 60), (75, 71, 58), (70, 77, 60), (76, 75, 58, 59), (78, 79, 81, 80), (80, 81, 85, 84), (84, 85, 83, 82), (82, 83, 79, 78), (82, 78, 86, 88), (85, 81, 79, 83), (87, 89, 88, 86), (80, 84, 89, 87), (78, 80, 87, 86), (84, 82, 88, 89), (90, 91, 93, 92), (92, 93, 95, 94), (94, 95, 97, 96), (93, 91, 99, 97, 95), (96, 97, 99, 98), (98, 99, 91, 90), (90, 92, 94, 96, 98), (101, 100, 103, 104), (102, 101, 104, 105), (100, 113, 103), (112, 102, 105), (105, 104, 107, 108), (103, 113, 106), (112, 105, 108), (104, 103, 106, 107), (108, 107, 110, 111), (106, 113, 109), (112, 108, 111), (107, 106, 109, 110), (110, 109, 114, 115), (111, 110, 115, 116), (109, 113, 114), (112, 111, 116), (112, 116, 119), (115, 114, 117, 118), (116, 115, 118, 119), (114, 113, 117), (112, 119, 102), (118, 117, 100, 101), (119, 118, 101, 102), (117, 113, 100), (121, 120, 123, 124), (122, 121, 124, 125), (120, 133, 123), (132, 122, 125), (125, 124, 127, 128), (123, 133, 126), (132, 125, 128), (124, 123, 126, 127), (128, 127, 130, 131), (126, 133, 129), (132, 128, 131), (127, 126, 129, 130), (130, 129, 134, 135), (131, 130, 135, 136), (129, 133, 134), (132, 131, 136), (132, 136, 139), (135, 134, 137, 138), (136, 135, 138, 139), (134, 133, 137), (132, 139, 122), (138, 137, 120, 121), (139, 138, 121, 122), (137, 133, 120), (140, 141, 143, 142), (142, 143, 145, 144), (144, 145, 147, 146), (149, 147, 153, 154), (146, 147, 149, 148), (148, 149, 141, 140), (140, 142, 144, 146, 148), (151, 150, 155, 156), (145, 143, 151, 152), (141, 149, 154, 150), (143, 141, 150, 151), (147, 145, 152, 153), (157, 156, 161, 162), (154, 153, 158, 159), (152, 151, 156, 157), (150, 154, 159, 155), (153, 152, 157, 158), (163, 162, 167, 168), (155, 159, 164, 160), (158, 157, 162, 163), (156, 155, 160, 161), (159, 158, 163, 164), (169, 168, 173, 174), (161, 160, 165, 166), (164, 163, 168, 169), (162, 161, 166, 167), (160, 164, 169, 165), (174, 173, 178, 179), (167, 166, 171, 172), (165, 169, 174, 170), (168, 167, 172, 173), (166, 165, 170, 171), (176, 175, 179, 178, 177), (172, 171, 176, 177), (170, 174, 179, 175), (173, 172, 177, 178), (171, 170, 175, 176), (180, 181, 183, 182), (182, 183, 185, 184), (184, 185, 187, 186), (189, 187, 193, 194), (186, 187, 189, 188), (188, 189, 181, 180), (180, 182, 184, 186, 188), (191, 190, 195, 196), (185, 183, 191, 192), (181, 189, 194, 190), (183, 181, 190, 191), (187, 185, 192, 193), (197, 196, 201, 202), (194, 193, 198, 199), (192, 191, 196, 197), (190, 194, 199, 195), (193, 192, 197, 198), (203, 202, 207, 208), (195, 199, 204, 200), (198, 197, 202, 203), (196, 195, 200, 201), (199, 198, 203, 204), (209, 208, 213, 214), (201, 200, 205, 206), (204, 203, 208, 209), (202, 201, 206, 207), (200, 204, 209, 205), (214, 213, 218, 219), (207, 206, 211, 212), (205, 209, 214, 210), (208, 207, 212, 213), (206, 205, 210, 211), (216, 215, 219, 218, 217), (212, 211, 216, 217), (210, 214, 219, 215), (213, 212, 217, 218), (211, 210, 215, 216), (220, 221, 223, 222), (222, 223, 225, 224), (224, 225, 227, 226), (229, 227, 233, 234), (226, 227, 229, 228), (228, 229, 221, 220), (220, 222, 224, 226, 228), (231, 230, 235, 236), (225, 223, 231, 232), (221, 229, 234, 230), (223, 221, 230, 231), (227, 225, 232, 233), (237, 236, 241, 242), (234, 233, 238, 239), (232, 231, 236, 237), (230, 234, 239, 235), (233, 232, 237, 238), (243, 242, 247, 248), (235, 239, 244, 240), (238, 237, 242, 243), (236, 235, 240, 241), (239, 238, 243, 244), (249, 248, 253, 254), (241, 240, 245, 246), (244, 243, 248, 249), (242, 241, 246, 247), (240, 244, 249, 245), (254, 253, 258, 259), (247, 246, 251, 252), (245, 249, 254, 250), (248, 247, 252, 253), (246, 245, 250, 251), (256, 255, 259, 258, 257), (252, 251, 256, 257), (250, 254, 259, 255), (253, 252, 257, 258), (251, 250, 255, 256), (260, 261, 263, 262), (262, 263, 265, 264), (264, 265, 267, 266), (263, 261, 269, 267, 265), (266, 267, 269, 268), (268, 269, 261, 260), (260, 262, 264, 266, 268), (270, 271, 273, 272), (272, 273, 275, 274), (274, 275, 277, 276), (273, 271, 279, 277, 275), (276, 277, 279, 278), (278, 279, 271, 270), (270, 272, 274, 276, 278), (280, 281, 283, 282), (282, 283, 287, 286), (286, 287, 285, 284), (284, 285, 281, 280), (282, 286, 284, 280), (287, 283, 281, 285), (292, 291, 288, 293), (289, 288, 291, 290), (293, 288, 294, 299), (288, 289, 295, 294), (292, 293, 299, 298), (291, 292, 298, 297), (290, 291, 297, 296), (289, 290, 296, 295), (304, 303, 300, 305), (301, 300, 303, 302), (305, 300, 306, 311), (300, 301, 307, 306), (304, 305, 311, 310), (303, 304, 310, 309), (302, 303, 309, 308), (301, 302, 308, 307), (312, 313, 315, 314), (314, 315, 319, 318), (318, 319, 317, 316), (316, 317, 313, 312), (314, 318, 316, 312), (319, 315, 313, 317), (321, 320, 323, 322), (330, 331, 326, 329), (327, 328, 329, 326), (324, 323, 320, 325), (325, 320, 326, 331), (320, 321, 327, 326), (324, 325, 331, 330), (323, 324, 330, 329), (322, 323, 329, 328), (321, 322, 328, 327), (332, 333, 335, 334), (334, 335, 339, 338), (338, 339, 337, 336), (336, 337, 333, 332), (334, 338, 336, 332), (339, 335, 333, 337), (344, 343, 340, 345), (341, 340, 343, 342), (345, 340, 346, 351), (340, 341, 347, 346), (344, 345, 351, 350), (343, 344, 350, 349), (342, 343, 349, 348), (341, 342, 348, 347), (352, 353, 355, 354), (354, 355, 359, 358), (358, 359, 357, 356), (356, 357, 353, 352), (354, 358, 356, 352), (359, 355, 353, 357), (295, 296, 297, 294), (298, 299, 294, 297), (347, 348, 349, 346), (350, 351, 346, 349), (307, 308, 309, 306), (310, 311, 306, 309)])
_uv = me_cylinder_001.uv_layers.new(name='UVMap')
_uv.uv.foreach_set('vector', [1.0, 0.5, 1.0, 1.0, 0.8, 1.0, 0.8, 0.5, 0.8, 0.5, 0.8, 1.0, 0.6, 1.0, 0.6, 0.5, 0.6, 0.5, 0.6, 1.0, 0.4, 1.0, 0.4, 0.5, 0.4783, 0.3242, 0.25, 0.49, 0.02175, 0.3242, 0.1089, 0.05584, 0.3911, 0.05584, 0.4, 0.5, 0.4, 1.0, 0.2, 1.0, 0.2, 0.5, 0.2, 0.5, 0.2, 1.0, 2.98e-08, 1.0, 2.98e-08, 0.5, 0.75, 0.49, 0.9783, 0.3242, 0.8911, 0.05584, 0.6089, 0.05584, 0.5217, 0.3242, 0.375, 0.0, 0.625, 0.0, 0.625, 0.25, 0.375, 0.25, 0.375, 0.25, 0.625, 0.25, 0.625, 0.5, 0.375, 0.5, 0.375, 0.5, 0.625, 0.5, 0.625, 0.75, 0.375, 0.75, 0.375, 0.75, 0.625, 0.75, 0.625, 1.0, 0.375, 1.0, 0.125, 0.5, 0.375, 0.5, 0.375, 0.75, 0.125, 0.75, 0.625, 0.5, 0.875, 0.5, 0.875, 0.75, 0.625, 0.75, 1.0, 0.5, 1.0, 1.0, 0.8, 1.0, 0.8, 0.5, 0.8, 0.5, 0.8, 1.0, 0.6, 1.0, 0.6, 0.5, 0.6, 0.5, 0.6, 1.0, 0.4, 1.0, 0.4, 0.5, 0.2, 1.0, 0.4, 1.0, 0.4, 1.0, 0.2, 1.0, 0.4, 0.5, 0.4, 1.0, 0.2, 1.0, 0.2, 0.5, 0.2, 0.5, 0.2, 1.0, 2.98e-08, 1.0, 2.98e-08, 0.5, 0.75, 0.49, 0.9783, 0.3242, 0.8911, 0.05584, 0.6089, 0.05584, 0.5217, 0.3242, 0.8, 1.0, 1.0, 1.0, 1.0, 1.0, 0.8, 1.0, 0.6, 1.0, 0.8, 1.0, 0.8, 1.0, 0.6, 1.0, 2.98e-08, 1.0, 0.2, 1.0, 0.2, 1.0, 2.98e-08, 1.0, 0.8, 1.0, 1.0, 1.0, 1.0, 1.0, 0.8, 1.0, 0.4, 1.0, 0.6, 1.0, 0.6, 1.0, 0.4, 1.0, 0.6, 1.0, 0.8, 1.0, 0.8, 1.0, 0.6, 1.0, 0.2, 1.0, 0.4, 1.0, 0.4, 1.0, 0.2, 1.0, 0.6, 1.0, 0.8, 1.0, 0.8, 1.0, 0.6, 1.0, 2.98e-08, 1.0, 0.2, 1.0, 0.2, 1.0, 2.98e-08, 1.0, 0.4, 1.0, 0.6, 1.0, 0.6, 1.0, 0.4, 1.0, 0.4, 1.0, 0.6, 1.0, 0.6, 1.0, 0.4, 1.0, 2.98e-08, 1.0, 0.2, 1.0, 0.2, 1.0, 2.98e-08, 1.0, 0.4, 1.0, 0.6, 1.0, 0.6, 1.0, 0.4, 1.0, 0.8, 1.0, 1.0, 1.0, 1.0, 1.0, 0.8, 1.0, 0.2, 1.0, 0.4, 1.0, 0.4, 1.0, 0.2, 1.0, 0.2, 1.0, 0.4, 1.0, 0.4, 1.0, 0.2, 1.0, 0.8, 1.0, 1.0, 1.0, 1.0, 1.0, 0.8, 1.0, 0.2, 1.0, 0.4, 1.0, 0.4, 1.0, 0.2, 1.0, 0.6, 1.0, 0.8, 1.0, 0.8, 1.0, 0.6, 1.0, 2.98e-08, 1.0, 0.2, 1.0, 0.2, 1.0, 2.98e-08, 1.0, 0.2, 1.0, 0.4, 1.0, 0.4, 1.0, 0.2, 1.0, 0.6, 1.0, 0.8, 1.0, 0.8, 1.0, 0.6, 1.0, 2.98e-08, 1.0, 0.2, 1.0, 0.2, 1.0, 2.98e-08, 1.0, 0.4, 1.0, 0.6, 1.0, 0.6, 1.0, 0.4, 1.0, 0.8, 1.0, 1.0, 1.0, 1.0, 1.0, 0.8, 1.0, 0.4783, 0.3242, 0.25, 0.49, 0.02175, 0.3242, 0.1089, 0.05584, 0.3911, 0.05584, 0.6, 1.0, 0.8, 1.0, 0.8, 1.0, 0.6, 1.0, 2.98e-08, 1.0, 0.2, 1.0, 0.2, 1.0, 2.98e-08, 1.0, 0.4, 1.0, 0.6, 1.0, 0.6, 1.0, 0.4, 1.0, 0.8, 1.0, 1.0, 1.0, 1.0, 1.0, 0.8, 1.0, 0.5833, 0.0, 0.6667, 0.25, 0.5, 0.25, 0.6667, 0.5, 0.6667, 0.75, 0.5, 0.75, 0.5, 0.5, 0.6667, 0.25, 0.6667, 0.5, 0.5, 0.5, 0.5, 0.25, 0.6667, 0.75, 0.5833, 1.0, 0.5, 0.75, 0.4167, 0.0, 0.5, 0.25, 0.3333, 0.25, 0.5, 0.5, 0.5, 0.75, 0.3333, 0.75, 0.3333, 0.5, 0.5, 0.25, 0.5, 0.5, 0.3333, 0.5, 0.3333, 0.25, 0.5, 0.75, 0.4167, 1.0, 0.3333, 0.75, 0.25, 0.0, 0.3333, 0.25, 0.1667, 0.25, 0.3333, 0.5, 0.3333, 0.75, 0.1667, 0.75, 0.1667, 0.5, 0.3333, 0.25, 0.3333, 0.5, 0.1667, 0.5, 0.1667, 0.25, 0.3333, 0.75, 0.25, 1.0, 0.1667, 0.75, 0.08333, 0.0, 0.1667, 0.25, 0.0, 0.25, 0.1667, 0.5, 0.1667, 0.75, 0.0, 0.75, 0.0, 0.5, 0.1667, 0.25, 0.1667, 0.5, 0.0, 0.5, 0.0, 0.25, 0.1667, 0.75, 0.08333, 1.0, 0.0, 0.75, 1.0, 0.75, 0.9167, 1.0, 0.8333, 0.75, 0.9167, 0.0, 1.0, 0.25, 0.8333, 0.25, 1.0, 0.5, 1.0, 0.75, 0.8333, 0.75, 0.8333, 0.5, 1.0, 0.25, 1.0, 0.5, 0.8333, 0.5, 0.8333, 0.25, 0.8333, 0.25, 0.8333, 0.5, 0.6667, 0.5, 0.6667, 0.25, 0.8333, 0.75, 0.75, 1.0, 0.6667, 0.75, 0.75, 0.0, 0.8333, 0.25, 0.6667, 0.25, 0.8333, 0.5, 0.8333, 0.75, 0.6667, 0.75, 0.6667, 0.5, 0.375, 0.0, 0.625, 0.0, 0.625, 0.25, 0.375, 0.25, 0.375, 0.25, 0.625, 0.25, 0.625, 0.5, 0.375, 0.5, 0.375, 0.5, 0.625, 0.5, 0.625, 0.75, 0.375, 0.75, 0.375, 0.75, 0.625, 0.75, 0.625, 1.0, 0.375, 1.0, 0.375, 0.75, 0.375, 1.0, 0.375, 1.0, 0.375, 0.75, 0.625, 0.5, 0.875, 0.5, 0.875, 0.75, 0.625, 0.75, 0.125, 0.5, 0.375, 0.5, 0.375, 0.75, 0.125, 0.75, 0.375, 0.25, 0.375, 0.5, 0.375, 0.5, 0.375, 0.25, 0.375, 0.0, 0.375, 0.25, 0.375, 0.25, 0.375, 0.0, 0.375, 0.5, 0.375, 0.75, 0.375, 0.75, 0.375, 0.5, 1.0, 0.5, 1.0, 1.0, 0.8, 1.0, 0.8, 0.5, 0.8, 0.5, 0.8, 1.0, 0.6, 1.0, 0.6, 0.5, 0.6, 0.5, 0.6, 1.0, 0.4, 1.0, 0.4, 0.5, 0.4783, 0.3242, 0.25, 0.49, 0.02175, 0.3242, 0.1089, 0.05584, 0.3911, 0.05584, 0.4, 0.5, 0.4, 1.0, 0.2, 1.0, 0.2, 0.5, 0.2, 0.5, 0.2, 1.0, 2.98e-08, 1.0, 2.98e-08, 0.5, 0.75, 0.49, 0.9783, 0.3242, 0.8911, 0.05584, 0.6089, 0.05584, 0.5217, 0.3242, 0.6667, 0.5, 0.6667, 0.75, 0.5, 0.75, 0.5, 0.5, 0.6667, 0.25, 0.6667, 0.5, 0.5, 0.5, 0.5, 0.25, 0.6667, 0.75, 0.5833, 1.0, 0.5, 0.75, 0.5833, 0.0, 0.6667, 0.25, 0.5, 0.25, 0.5, 0.25, 0.5, 0.5, 0.3333, 0.5, 0.3333, 0.25, 0.5, 0.75, 0.4167, 1.0, 0.3333, 0.75, 0.4167, 0.0, 0.5, 0.25, 0.3333, 0.25, 0.5, 0.5, 0.5, 0.75, 0.3333, 0.75, 0.3333, 0.5, 0.3333, 0.25, 0.3333, 0.5, 0.1667, 0.5, 0.1667, 0.25, 0.3333, 0.75, 0.25, 1.0, 0.1667, 0.75, 0.25, 0.0, 0.3333, 0.25, 0.1667, 0.25, 0.3333, 0.5, 0.3333, 0.75, 0.1667, 0.75, 0.1667, 0.5, 0.1667, 0.5, 0.1667, 0.75, 0.0, 0.75, 0.0, 0.5, 0.1667, 0.25, 0.1667, 0.5, 0.0, 0.5, 0.0, 0.25, 0.1667, 0.75, 0.08333, 1.0, 0.0, 0.75, 0.08333, 0.0, 0.1667, 0.25, 0.0, 0.25, 0.9167, 0.0, 1.0, 0.25, 0.8333, 0.25, 1.0, 0.5, 1.0, 0.75, 0.8333, 0.75, 0.8333, 0.5, 1.0, 0.25, 1.0, 0.5, 0.8333, 0.5, 0.8333, 0.25, 1.0, 0.75, 0.9167, 1.0, 0.8333, 0.75, 0.75, 0.0, 0.8333, 0.25, 0.6667, 0.25, 0.8333, 0.5, 0.8333, 0.75, 0.6667, 0.75, 0.6667, 0.5, 0.8333, 0.25, 0.8333, 0.5, 0.6667, 0.5, 0.6667, 0.25, 0.8333, 0.75, 0.75, 1.0, 0.6667, 0.75, 0.6667, 0.5, 0.6667, 0.75, 0.5, 0.75, 0.5, 0.5, 0.6667, 0.25, 0.6667, 0.5, 0.5, 0.5, 0.5, 0.25, 0.6667, 0.75, 0.5833, 1.0, 0.5, 0.75, 0.5833, 0.0, 0.6667, 0.25, 0.5, 0.25, 0.5, 0.25, 0.5, 0.5, 0.3333, 0.5, 0.3333, 0.25, 0.5, 0.75, 0.4167, 1.0, 0.3333, 0.75, 0.4167, 0.0, 0.5, 0.25, 0.3333, 0.25, 0.5, 0.5, 0.5, 0.75, 0.3333, 0.75, 0.3333, 0.5, 0.3333, 0.25, 0.3333, 0.5, 0.1667, 0.5, 0.1667, 0.25, 0.3333, 0.75, 0.25, 1.0, 0.1667, 0.75, 0.25, 0.0, 0.3333, 0.25, 0.1667, 0.25, 0.3333, 0.5, 0.3333, 0.75, 0.1667, 0.75, 0.1667, 0.5, 0.1667, 0.5, 0.1667, 0.75, 0.0, 0.75, 0.0, 0.5, 0.1667, 0.25, 0.1667, 0.5, 0.0, 0.5, 0.0, 0.25, 0.1667, 0.75, 0.08333, 1.0, 0.0, 0.75, 0.08333, 0.0, 0.1667, 0.25, 0.0, 0.25, 0.9167, 0.0, 1.0, 0.25, 0.8333, 0.25, 1.0, 0.5, 1.0, 0.75, 0.8333, 0.75, 0.8333, 0.5, 1.0, 0.25, 1.0, 0.5, 0.8333, 0.5, 0.8333, 0.25, 1.0, 0.75, 0.9167, 1.0, 0.8333, 0.75, 0.75, 0.0, 0.8333, 0.25, 0.6667, 0.25, 0.8333, 0.5, 0.8333, 0.75, 0.6667, 0.75, 0.6667, 0.5, 0.8333, 0.25, 0.8333, 0.5, 0.6667, 0.5, 0.6667, 0.25, 0.8333, 0.75, 0.75, 1.0, 0.6667, 0.75, 1.0, 0.5, 1.0, 1.0, 0.8, 1.0, 0.8, 0.5, 0.8, 0.5, 0.8, 1.0, 0.6, 1.0, 0.6, 0.5, 0.6, 0.5, 0.6, 1.0, 0.4, 1.0, 0.4, 0.5, 0.2, 1.0, 0.4, 1.0, 0.4, 1.0, 0.2, 1.0, 0.4, 0.5, 0.4, 1.0, 0.2, 1.0, 0.2, 0.5, 0.2, 0.5, 0.2, 1.0, 2.98e-08, 1.0, 2.98e-08, 0.5, 0.75, 0.49, 0.9783, 0.3242, 0.8911, 0.05584, 0.6089, 0.05584, 0.5217, 0.3242, 0.8, 1.0, 1.0, 1.0, 1.0, 1.0, 0.8, 1.0, 0.6, 1.0, 0.8, 1.0, 0.8, 1.0, 0.6, 1.0, 2.98e-08, 1.0, 0.2, 1.0, 0.2, 1.0, 2.98e-08, 1.0, 0.8, 1.0, 1.0, 1.0, 1.0, 1.0, 0.8, 1.0, 0.4, 1.0, 0.6, 1.0, 0.6, 1.0, 0.4, 1.0, 0.6, 1.0, 0.8, 1.0, 0.8, 1.0, 0.6, 1.0, 0.2, 1.0, 0.4, 1.0, 0.4, 1.0, 0.2, 1.0, 0.6, 1.0, 0.8, 1.0, 0.8, 1.0, 0.6, 1.0, 2.98e-08, 1.0, 0.2, 1.0, 0.2, 1.0, 2.98e-08, 1.0, 0.4, 1.0, 0.6, 1.0, 0.6, 1.0, 0.4, 1.0, 0.4, 1.0, 0.6, 1.0, 0.6, 1.0, 0.4, 1.0, 2.98e-08, 1.0, 0.2, 1.0, 0.2, 1.0, 2.98e-08, 1.0, 0.4, 1.0, 0.6, 1.0, 0.6, 1.0, 0.4, 1.0, 0.8, 1.0, 1.0, 1.0, 1.0, 1.0, 0.8, 1.0, 0.2, 1.0, 0.4, 1.0, 0.4, 1.0, 0.2, 1.0, 0.2, 1.0, 0.4, 1.0, 0.4, 1.0, 0.2, 1.0, 0.8, 1.0, 1.0, 1.0, 1.0, 1.0, 0.8, 1.0, 0.2, 1.0, 0.4, 1.0, 0.4, 1.0, 0.2, 1.0, 0.6, 1.0, 0.8, 1.0, 0.8, 1.0, 0.6, 1.0, 2.98e-08, 1.0, 0.2, 1.0, 0.2, 1.0, 2.98e-08, 1.0, 0.2, 1.0, 0.4, 1.0, 0.4, 1.0, 0.2, 1.0, 0.6, 1.0, 0.8, 1.0, 0.8, 1.0, 0.6, 1.0, 2.98e-08, 1.0, 0.2, 1.0, 0.2, 1.0, 2.98e-08, 1.0, 0.4, 1.0, 0.6, 1.0, 0.6, 1.0, 0.4, 1.0, 0.8, 1.0, 1.0, 1.0, 1.0, 1.0, 0.8, 1.0, 0.4783, 0.3242, 0.25, 0.49, 0.02175, 0.3242, 0.1089, 0.05584, 0.3911, 0.05584, 0.6, 1.0, 0.8, 1.0, 0.8, 1.0, 0.6, 1.0, 2.98e-08, 1.0, 0.2, 1.0, 0.2, 1.0, 2.98e-08, 1.0, 0.4, 1.0, 0.6, 1.0, 0.6, 1.0, 0.4, 1.0, 0.8, 1.0, 1.0, 1.0, 1.0, 1.0, 0.8, 1.0, 1.0, 0.5, 1.0, 1.0, 0.8, 1.0, 0.8, 0.5, 0.8, 0.5, 0.8, 1.0, 0.6, 1.0, 0.6, 0.5, 0.6, 0.5, 0.6, 1.0, 0.4, 1.0, 0.4, 0.5, 0.2, 1.0, 0.4, 1.0, 0.4, 1.0, 0.2, 1.0, 0.4, 0.5, 0.4, 1.0, 0.2, 1.0, 0.2, 0.5, 0.2, 0.5, 0.2, 1.0, 2.98e-08, 1.0, 2.98e-08, 0.5, 0.75, 0.49, 0.9783, 0.3242, 0.8911, 0.05584, 0.6089, 0.05584, 0.5217, 0.3242, 0.8, 1.0, 1.0, 1.0, 1.0, 1.0, 0.8, 1.0, 0.6, 1.0, 0.8, 1.0, 0.8, 1.0, 0.6, 1.0, 2.98e-08, 1.0, 0.2, 1.0, 0.2, 1.0, 2.98e-08, 1.0, 0.8, 1.0, 1.0, 1.0, 1.0, 1.0, 0.8, 1.0, 0.4, 1.0, 0.6, 1.0, 0.6, 1.0, 0.4, 1.0, 0.6, 1.0, 0.8, 1.0, 0.8, 1.0, 0.6, 1.0, 0.2, 1.0, 0.4, 1.0, 0.4, 1.0, 0.2, 1.0, 0.6, 1.0, 0.8, 1.0, 0.8, 1.0, 0.6, 1.0, 2.98e-08, 1.0, 0.2, 1.0, 0.2, 1.0, 2.98e-08, 1.0, 0.4, 1.0, 0.6, 1.0, 0.6, 1.0, 0.4, 1.0, 0.4, 1.0, 0.6, 1.0, 0.6, 1.0, 0.4, 1.0, 2.98e-08, 1.0, 0.2, 1.0, 0.2, 1.0, 2.98e-08, 1.0, 0.4, 1.0, 0.6, 1.0, 0.6, 1.0, 0.4, 1.0, 0.8, 1.0, 1.0, 1.0, 1.0, 1.0, 0.8, 1.0, 0.2, 1.0, 0.4, 1.0, 0.4, 1.0, 0.2, 1.0, 0.2, 1.0, 0.4, 1.0, 0.4, 1.0, 0.2, 1.0, 0.8, 1.0, 1.0, 1.0, 1.0, 1.0, 0.8, 1.0, 0.2, 1.0, 0.4, 1.0, 0.4, 1.0, 0.2, 1.0, 0.6, 1.0, 0.8, 1.0, 0.8, 1.0, 0.6, 1.0, 2.98e-08, 1.0, 0.2, 1.0, 0.2, 1.0, 2.98e-08, 1.0, 0.2, 1.0, 0.4, 1.0, 0.4, 1.0, 0.2, 1.0, 0.6, 1.0, 0.8, 1.0, 0.8, 1.0, 0.6, 1.0, 2.98e-08, 1.0, 0.2, 1.0, 0.2, 1.0, 2.98e-08, 1.0, 0.4, 1.0, 0.6, 1.0, 0.6, 1.0, 0.4, 1.0, 0.8, 1.0, 1.0, 1.0, 1.0, 1.0, 0.8, 1.0, 0.4783, 0.3242, 0.25, 0.49, 0.02175, 0.3242, 0.1089, 0.05584, 0.3911, 0.05584, 0.6, 1.0, 0.8, 1.0, 0.8, 1.0, 0.6, 1.0, 2.98e-08, 1.0, 0.2, 1.0, 0.2, 1.0, 2.98e-08, 1.0, 0.4, 1.0, 0.6, 1.0, 0.6, 1.0, 0.4, 1.0, 0.8, 1.0, 1.0, 1.0, 1.0, 1.0, 0.8, 1.0, 1.0, 0.5, 1.0, 1.0, 0.8, 1.0, 0.8, 0.5, 0.8, 0.5, 0.8, 1.0, 0.6, 1.0, 0.6, 0.5, 0.6, 0.5, 0.6, 1.0, 0.4, 1.0, 0.4, 0.5, 0.2, 1.0, 0.4, 1.0, 0.4, 1.0, 0.2, 1.0, 0.4, 0.5, 0.4, 1.0, 0.2, 1.0, 0.2, 0.5, 0.2, 0.5, 0.2, 1.0, 2.98e-08, 1.0, 2.98e-08, 0.5, 0.75, 0.49, 0.9783, 0.3242, 0.8911, 0.05584, 0.6089, 0.05584, 0.5217, 0.3242, 0.8, 1.0, 1.0, 1.0, 1.0, 1.0, 0.8, 1.0, 0.6, 1.0, 0.8, 1.0, 0.8, 1.0, 0.6, 1.0, 2.98e-08, 1.0, 0.2, 1.0, 0.2, 1.0, 2.98e-08, 1.0, 0.8, 1.0, 1.0, 1.0, 1.0, 1.0, 0.8, 1.0, 0.4, 1.0, 0.6, 1.0, 0.6, 1.0, 0.4, 1.0, 0.6, 1.0, 0.8, 1.0, 0.8, 1.0, 0.6, 1.0, 0.2, 1.0, 0.4, 1.0, 0.4, 1.0, 0.2, 1.0, 0.6, 1.0, 0.8, 1.0, 0.8, 1.0, 0.6, 1.0, 2.98e-08, 1.0, 0.2, 1.0, 0.2, 1.0, 2.98e-08, 1.0, 0.4, 1.0, 0.6, 1.0, 0.6, 1.0, 0.4, 1.0, 0.4, 1.0, 0.6, 1.0, 0.6, 1.0, 0.4, 1.0, 2.98e-08, 1.0, 0.2, 1.0, 0.2, 1.0, 2.98e-08, 1.0, 0.4, 1.0, 0.6, 1.0, 0.6, 1.0, 0.4, 1.0, 0.8, 1.0, 1.0, 1.0, 1.0, 1.0, 0.8, 1.0, 0.2, 1.0, 0.4, 1.0, 0.4, 1.0, 0.2, 1.0, 0.2, 1.0, 0.4, 1.0, 0.4, 1.0, 0.2, 1.0, 0.8, 1.0, 1.0, 1.0, 1.0, 1.0, 0.8, 1.0, 0.2, 1.0, 0.4, 1.0, 0.4, 1.0, 0.2, 1.0, 0.6, 1.0, 0.8, 1.0, 0.8, 1.0, 0.6, 1.0, 2.98e-08, 1.0, 0.2, 1.0, 0.2, 1.0, 2.98e-08, 1.0, 0.2, 1.0, 0.4, 1.0, 0.4, 1.0, 0.2, 1.0, 0.6, 1.0, 0.8, 1.0, 0.8, 1.0, 0.6, 1.0, 2.98e-08, 1.0, 0.2, 1.0, 0.2, 1.0, 2.98e-08, 1.0, 0.4, 1.0, 0.6, 1.0, 0.6, 1.0, 0.4, 1.0, 0.8, 1.0, 1.0, 1.0, 1.0, 1.0, 0.8, 1.0, 0.4783, 0.3242, 0.25, 0.49, 0.02175, 0.3242, 0.1089, 0.05584, 0.3911, 0.05584, 0.6, 1.0, 0.8, 1.0, 0.8, 1.0, 0.6, 1.0, 2.98e-08, 1.0, 0.2, 1.0, 0.2, 1.0, 2.98e-08, 1.0, 0.4, 1.0, 0.6, 1.0, 0.6, 1.0, 0.4, 1.0, 0.8, 1.0, 1.0, 1.0, 1.0, 1.0, 0.8, 1.0, 1.0, 0.5, 1.0, 1.0, 0.8, 1.0, 0.8, 0.5, 0.8, 0.5, 0.8, 1.0, 0.6, 1.0, 0.6, 0.5, 0.6, 0.5, 0.6, 1.0, 0.4, 1.0, 0.4, 0.5, 0.4783, 0.3242, 0.25, 0.49, 0.02175, 0.3242, 0.1089, 0.05584, 0.3911, 0.05584, 0.4, 0.5, 0.4, 1.0, 0.2, 1.0, 0.2, 0.5, 0.2, 0.5, 0.2, 1.0, 2.98e-08, 1.0, 2.98e-08, 0.5, 0.75, 0.49, 0.9783, 0.3242, 0.8911, 0.05584, 0.6089, 0.05584, 0.5217, 0.3242, 1.0, 0.5, 1.0, 1.0, 0.8, 1.0, 0.8, 0.5, 0.8, 0.5, 0.8, 1.0, 0.6, 1.0, 0.6, 0.5, 0.6, 0.5, 0.6, 1.0, 0.4, 1.0, 0.4, 0.5, 0.4783, 0.3242, 0.25, 0.49, 0.02175, 0.3242, 0.1089, 0.05584, 0.3911, 0.05584, 0.4, 0.5, 0.4, 1.0, 0.2, 1.0, 0.2, 0.5, 0.2, 0.5, 0.2, 1.0, 2.98e-08, 1.0, 2.98e-08, 0.5, 0.75, 0.49, 0.9783, 0.3242, 0.8911, 0.05584, 0.6089, 0.05584, 0.5217, 0.3242, 0.375, 0.0, 0.625, 0.0, 0.625, 0.25, 0.375, 0.25, 0.375, 0.25, 0.625, 0.25, 0.625, 0.5, 0.375, 0.5, 0.375, 0.5, 0.625, 0.5, 0.625, 0.75, 0.375, 0.75, 0.375, 0.75, 0.625, 0.75, 0.625, 1.0, 0.375, 1.0, 0.125, 0.5, 0.375, 0.5, 0.375, 0.75, 0.125, 0.75, 0.625, 0.5, 0.875, 0.5, 0.875, 0.75, 0.625, 0.75, 0.933, 0.25, 0.5, 0.0, 0.5, 1.0, 0.933, 0.75, 0.06699, 0.75, 0.5, 1.0, 0.5, 0.0, 0.06699, 0.25, 0.933, 0.75, 0.5, 1.0, 0.5, 1.0, 0.933, 0.75, 0.5, 1.0, 0.06699, 0.75, 0.06699, 0.75, 0.5, 1.0, 0.933, 0.25, 0.933, 0.75, 0.933, 0.75, 0.933, 0.25, 0.5, 0.0, 0.933, 0.25, 0.933, 0.25, 0.5, 0.0, 0.06699, 0.25, 0.5, 0.0, 0.5, 0.0, 0.06699, 0.25, 0.06699, 0.75, 0.06699, 0.25, 0.06699, 0.25, 0.06699, 0.75, 0.933, 0.25, 0.5, 0.0, 0.5, 1.0, 0.933, 0.75, 0.06699, 0.75, 0.5, 1.0, 0.5, 0.0, 0.06699, 0.25, 0.933, 0.75, 0.5, 1.0, 0.5, 1.0, 0.933, 0.75, 0.5, 1.0, 0.06699, 0.75, 0.06699, 0.75, 0.5, 1.0, 0.933, 0.25, 0.933, 0.75, 0.933, 0.75, 0.933, 0.25, 0.5, 0.0, 0.933, 0.25, 0.933, 0.25, 0.5, 0.0, 0.06699, 0.25, 0.5, 0.0, 0.5, 0.0, 0.06699, 0.25, 0.06699, 0.75, 0.06699, 0.25, 0.06699, 0.25, 0.06699, 0.75, 0.375, 0.0, 0.625, 0.0, 0.625, 0.25, 0.375, 0.25, 0.375, 0.25, 0.625, 0.25, 0.625, 0.5, 0.375, 0.5, 0.375, 0.5, 0.625, 0.5, 0.625, 0.75, 0.375, 0.75, 0.375, 0.75, 0.625, 0.75, 0.625, 1.0, 0.375, 1.0, 0.125, 0.5, 0.375, 0.5, 0.375, 0.75, 0.125, 0.75, 0.625, 0.5, 0.875, 0.5, 0.875, 0.75, 0.625, 0.75, 0.06699, 0.75, 0.5, 1.0, 0.5, 0.0, 0.06699, 0.25, 0.933, 0.25, 0.933, 0.75, 0.5, 1.0, 0.5, 0.0, 0.06699, 0.75, 0.06699, 0.25, 0.5, 0.0, 0.5, 1.0, 0.933, 0.25, 0.5, 0.0, 0.5, 1.0, 0.933, 0.75, 0.933, 0.75, 0.5, 1.0, 0.5, 1.0, 0.933, 0.75, 0.5, 1.0, 0.06699, 0.75, 0.06699, 0.75, 0.5, 1.0, 0.933, 0.25, 0.933, 0.75, 0.933, 0.75, 0.933, 0.25, 0.5, 0.0, 0.933, 0.25, 0.933, 0.25, 0.5, 0.0, 0.06699, 0.25, 0.5, 0.0, 0.5, 0.0, 0.06699, 0.25, 0.06699, 0.75, 0.06699, 0.25, 0.06699, 0.25, 0.06699, 0.75, 0.375, 0.0, 0.625, 0.0, 0.625, 0.25, 0.375, 0.25, 0.375, 0.25, 0.625, 0.25, 0.625, 0.5, 0.375, 0.5, 0.375, 0.5, 0.625, 0.5, 0.625, 0.75, 0.375, 0.75, 0.375, 0.75, 0.625, 0.75, 0.625, 1.0, 0.375, 1.0, 0.125, 0.5, 0.375, 0.5, 0.375, 0.75, 0.125, 0.75, 0.625, 0.5, 0.875, 0.5, 0.875, 0.75, 0.625, 0.75, 0.933, 0.25, 0.5, 0.0, 0.5, 1.0, 0.933, 0.75, 0.06699, 0.75, 0.5, 1.0, 0.5, 0.0, 0.06699, 0.25, 0.933, 0.75, 0.5, 1.0, 0.5, 1.0, 0.933, 0.75, 0.5, 1.0, 0.06699, 0.75, 0.06699, 0.75, 0.5, 1.0, 0.933, 0.25, 0.933, 0.75, 0.933, 0.75, 0.933, 0.25, 0.5, 0.0, 0.933, 0.25, 0.933, 0.25, 0.5, 0.0, 0.06699, 0.25, 0.5, 0.0, 0.5, 0.0, 0.06699, 0.25, 0.06699, 0.75, 0.06699, 0.25, 0.06699, 0.25, 0.06699, 0.75, 0.375, 0.0, 0.625, 0.0, 0.625, 0.25, 0.375, 0.25, 0.375, 0.25, 0.625, 0.25, 0.625, 0.5, 0.375, 0.5, 0.375, 0.5, 0.625, 0.5, 0.625, 0.75, 0.375, 0.75, 0.375, 0.75, 0.625, 0.75, 0.625, 1.0, 0.375, 1.0, 0.125, 0.5, 0.375, 0.5, 0.375, 0.75, 0.125, 0.75, 0.625, 0.5, 0.875, 0.5, 0.875, 0.75, 0.625, 0.75, 0.06699, 0.75, 0.06699, 0.25, 0.5, 0.0, 0.5, 1.0, 0.933, 0.25, 0.933, 0.75, 0.5, 1.0, 0.5, 0.0, 0.06699, 0.75, 0.06699, 0.25, 0.5, 0.0, 0.5, 1.0, 0.933, 0.25, 0.933, 0.75, 0.5, 1.0, 0.5, 0.0, 0.06699, 0.75, 0.06699, 0.25, 0.5, 0.0, 0.5, 1.0, 0.933, 0.25, 0.933, 0.75, 0.5, 1.0, 0.5, 0.0])
me_cylinder_001.use_remesh_fix_poles = True
me_cylinder_001.use_remesh_preserve_attributes = False
me_cylinder_001.use_mirror_vertex_groups = False
me_cylinder_001.update()
me_cube_008 = bpy.data.meshes.new('Cube.008')
me_cube_008.from_pydata([(-1.0, -0.1, -1.0), (-1.0, -0.1, 0.6), (-1.0, 0.5, -1.0), (-1.0, 0.5, 0.6), (-0.2, -0.1, -1.0), (-0.2, -0.1, 0.6), (-0.2, 0.5, -1.0), (-0.2, 0.5, 0.6)], [], [(0, 1, 3, 2), (2, 3, 7, 6), (6, 7, 5, 4), (4, 5, 1, 0), (2, 6, 4, 0), (7, 3, 1, 5)])
_uv = me_cube_008.uv_layers.new(name='UVMap')
_uv.uv.foreach_set('vector', [0.375, 0.0, 0.625, 0.0, 0.625, 0.25, 0.375, 0.25, 0.375, 0.25, 0.625, 0.25, 0.625, 0.5, 0.375, 0.5, 0.375, 0.5, 0.625, 0.5, 0.625, 0.75, 0.375, 0.75, 0.375, 0.75, 0.625, 0.75, 0.625, 1.0, 0.375, 1.0, 0.125, 0.5, 0.375, 0.5, 0.375, 0.75, 0.125, 0.75, 0.625, 0.5, 0.875, 0.5, 0.875, 0.75, 0.625, 0.75])
me_cube_008.use_remesh_fix_poles = True
me_cube_008.use_remesh_preserve_attributes = False
me_cube_008.use_mirror_vertex_groups = False
me_cube_008.update()

# ---- objects
ob_light = bpy.data.objects.new('Light', light_light)
ob_lev_model_327_001 = bpy.data.objects.new('lev_model_327.001', me_mesh)
ob_sm_luggagetrolley_01 = bpy.data.objects.new('SM_LuggageTrolley_01', me_cylinder_001)
ob_measurementcube_01 = bpy.data.objects.new('MeasurementCube_01', me_cube_008)

# ---- transforms, parenting, visibility, modifiers, constraints
ob_light.location = (1.197, -3.759, 5.904)
ob_light.rotation_euler = (0.6503, 0.05522, 0.2956)
ob_light.lock_rotations_4d = False
ob_light.empty_display_type = 'ARROWS'
ob_light.color = (0.0, 0.0, 0.0, 0.0)
ob_light.lineart.crease_threshold = 0.0
ob_lev_model_327_001.location = (0.0, 0.0, 0.0)
ob_lev_model_327_001.rotation_euler = (0.0, 0.0, -1.629e-07)
ob_lev_model_327_001.color = (0.8, 0.8, 0.8, 1.0)
ob_lev_model_327_001.lineart.crease_threshold = 0.0
ob_sm_luggagetrolley_01.location = (0.1919, 0.01761, 1.68)
ob_sm_luggagetrolley_01.rotation_euler = (0.0, -0.0, -1.571)
ob_sm_luggagetrolley_01.scale = (0.15, 0.15, 0.15)
ob_sm_luggagetrolley_01.lineart.crease_threshold = 0.0
ob_measurementcube_01.location = (0.0, -0.2, 1.0)
ob_measurementcube_01.lineart.crease_threshold = 0.0

# ---- collection membership
scene.collection.objects.link(ob_light)
scene.collection.objects.link(ob_lev_model_327_001)
col_sm_luggagetrolley_01.objects.link(ob_sm_luggagetrolley_01)
col_sm_luggagetrolley_01.objects.link(ob_measurementcube_01)

# ---- scene / render settings (as saved in the file)
scene.frame_start = 1; scene.frame_end = 250; scene.frame_set(1)
scene.render.engine = 'BLENDER_EEVEE_NEXT'
scene.render.fps = 30
scene.cycles.use_denoising = False
scene.cycles.samples = 128
scene.cycles.sampling_pattern = 'TABULATED_SOBOL'
scene.cycles.use_adaptive_sampling = False
scene.cycles.use_light_tree = False
scene.view_settings.view_transform = 'Filmic'
bpy.context.view_layer.update()

# ---- added for rendering (the .blend has no active camera): camera
cam_auto = bpy.data.cameras.new('AutoCamera')
cam_auto.lens = 50.0
cam_auto.sensor_width = 36.0
cam_auto.clip_end = 1000.0
ob_auto_camera = bpy.data.objects.new('AutoCamera', cam_auto)
scene.collection.objects.link(ob_auto_camera)
ob_auto_camera.location = (2.37657, -2.94093, 2.85995)
ob_auto_camera.rotation_euler = (1.09748, -7.21219e-08, 0.694738)
scene.camera = ob_auto_camera
bpy.context.view_layer.update()
